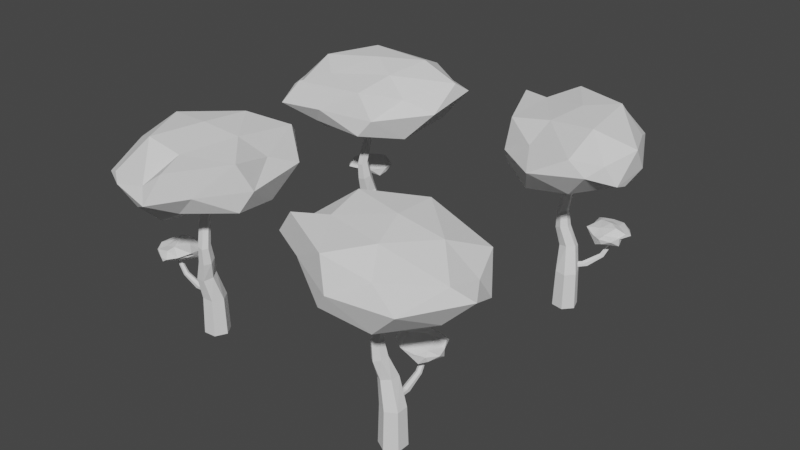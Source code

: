 # Source: Trees.blend  (saved by Blender 3.2.14; exported with 4.5.12 LTS)
import bpy
from mathutils import Matrix  # noqa: F401  (used for matrix-valued properties, if any)

bpy.ops.wm.read_factory_settings(use_empty=True)
scene = bpy.context.scene
scene.name = 'Scene'

# ---- collections
col_collection = bpy.data.collections.new('Collection'); scene.collection.children.link(col_collection)

# ---- world
world_world = bpy.data.worlds.new('World'); scene.world = world_world
world_world.use_nodes = True; world_world.node_tree.nodes.clear()
_N = world_world.node_tree.nodes; _L = world_world.node_tree.links
n0 = _N.new('ShaderNodeOutputWorld'); n0.name = 'World Output'; n0.location = (300, 300)
n1 = _N.new('ShaderNodeBackground'); n1.name = 'Background'; n1.location = (10, 300)
n1.inputs[0].default_value = (0.05088, 0.05088, 0.05088, 1.0)
_L.new(n1.outputs[0], n0.inputs[0])
n0.is_active_output = True
world_world.color = (0.05088, 0.05088, 0.05088)
world_world.use_sun_shadow = False
world_world.sun_shadow_jitter_overblur = 0.0

# ---- meshes
me_cylinder = bpy.data.meshes.new('Cylinder')
me_cylinder.from_pydata([(-0.5341, 0.4788, 0.148), (-0.539, 0.4775, 0.0), (-0.5023, 0.4466, 0.148), (-0.5036, 0.4418, 0.0), (-0.4586, 0.4581, 0.148), (-0.455, 0.4545, 0.0), (-0.4466, 0.5017, 0.148), (-0.4417, 0.503, 0.0), (-0.4784, 0.5338, 0.148), (-0.4771, 0.5387, 0.0), (-0.5221, 0.5224, 0.148), (-0.5257, 0.526, 0.0), (-0.5369, 0.5053, 0.2434), (-0.5485, 0.4713, 0.2359), (-0.4899, 0.4503, 0.2477), (-0.4783, 0.4843, 0.2552), (-0.5018, 0.5118, 0.2531), (-0.525, 0.4439, 0.238), (-0.5244, 0.4746, 0.328), (-0.5364, 0.449, 0.318), (-0.491, 0.4278, 0.3176), (-0.479, 0.4534, 0.3276), (-0.4957, 0.4768, 0.3328), (-0.5197, 0.4256, 0.3128), (-0.5244, 0.4623, 0.3903), (-0.5341, 0.4418, 0.3823), (-0.4978, 0.4248, 0.382), (-0.4881, 0.4453, 0.39), (-0.5015, 0.464, 0.3942), (-0.5207, 0.4231, 0.3782), (-0.5075, 0.4948, 0.5564), (-0.5133, 0.4772, 0.5554), (-0.4829, 0.4671, 0.5557), (-0.4771, 0.4847, 0.5566), (-0.4893, 0.4985, 0.557), (-0.501, 0.4634, 0.5551), (-0.5016, 0.493, 0.1545), (-0.51, 0.4849, 0.1604), (-0.5047, 0.4941, 0.1805), (-0.4962, 0.5023, 0.1745), (-0.4947, 0.5017, 0.1615), (-0.5115, 0.4854, 0.1735), (-0.6119, 0.596, 0.2832), (-0.6081, 0.6074, 0.2833), (-0.6042, 0.603, 0.2832), (-0.6061, 0.5973, 0.2832), (-0.6158, 0.6005, 0.2833), (-0.6139, 0.6062, 0.2833), (-0.6164, 0.609, 0.2408), (-0.6194, 0.6001, 0.2407), (-0.6042, 0.5951, 0.2406), (-0.6013, 0.604, 0.2406), (-0.6074, 0.6109, 0.2407), (-0.6132, 0.5932, 0.2406), (-0.5968, 0.5892, 0.1928), (-0.5534, 0.5454, 0.1575), (-0.5583, 0.5338, 0.162), (-0.6012, 0.5796, 0.1959), (-0.5865, 0.5771, 0.2058), (-0.5385, 0.5283, 0.1781), (-0.5333, 0.5398, 0.1732), (-0.582, 0.5866, 0.2029), (-0.5415, 0.5491, 0.1628), (-0.5871, 0.5926, 0.1964), (-0.5961, 0.5736, 0.2023), (-0.5501, 0.5245, 0.1723), (0.431, -0.5036, 0.148), (0.4266, -0.5011, 0.0), (0.431, -0.5488, 0.148), (0.4266, -0.5513, 0.0), (0.4701, -0.5714, 0.148), (0.4701, -0.5764, 0.0), (0.5093, -0.5488, 0.148), (0.5136, -0.5513, 0.0), (0.5093, -0.5036, 0.148), (0.5136, -0.5011, 0.0), (0.4701, -0.481, 0.148), (0.4701, -0.4759, 0.0), (0.4476, -0.4828, 0.2434), (0.4155, -0.4988, 0.2359), (0.4424, -0.5549, 0.2477), (0.4745, -0.5389, 0.2552), (0.4771, -0.5028, 0.2531), (0.4129, -0.5348, 0.238), (0.435, -0.5134, 0.328), (0.4084, -0.5231, 0.318), (0.4257, -0.5701, 0.3176), (0.4523, -0.5604, 0.3276), (0.4569, -0.532, 0.3328), (0.4038, -0.5515, 0.3128), (0.4262, -0.5221, 0.3903), (0.405, -0.5299, 0.3823), (0.4189, -0.5675, 0.382), (0.4401, -0.5597, 0.39), (0.4438, -0.537, 0.3942), (0.4013, -0.5526, 0.3782), (0.4612, -0.5109, 0.5564), (0.4447, -0.5193, 0.5554), (0.4592, -0.5479, 0.5557), (0.4757, -0.5395, 0.5566), (0.4767, -0.521, 0.557), (0.4437, -0.5378, 0.5551), (0.4641, -0.5163, 0.1545), (0.4524, -0.5162, 0.1604), (0.4627, -0.5133, 0.1805), (0.4744, -0.5135, 0.1745), (0.4751, -0.515, 0.1615), (0.4517, -0.5147, 0.1735), (0.4581, -0.3655, 0.2832), (0.4687, -0.3601, 0.2833), (0.4684, -0.366, 0.2832), (0.4631, -0.3687, 0.2832), (0.4584, -0.3596, 0.2833), (0.4637, -0.3569, 0.2833), (0.4639, -0.3531, 0.2408), (0.4556, -0.3573, 0.2407), (0.4629, -0.3716, 0.2406), (0.4712, -0.3673, 0.2406), (0.4717, -0.3581, 0.2407), (0.4551, -0.3666, 0.2406), (0.464, -0.381, 0.1928), (0.4641, -0.4426, 0.1575), (0.4524, -0.4475, 0.162), (0.4541, -0.3847, 0.1959), (0.4628, -0.3968, 0.2058), (0.4627, -0.4653, 0.1781), (0.4744, -0.4607, 0.1732), (0.4727, -0.3932, 0.2029), (0.4751, -0.4484, 0.1628), (0.4733, -0.3853, 0.1964), (0.4535, -0.3926, 0.2023), (0.4517, -0.4598, 0.1723), (0.4106, 0.616, 0.148), (0.409, 0.6207, 0.0), (0.3808, 0.582, 0.148), (0.3758, 0.583, 0.0), (0.3952, 0.5392, 0.148), (0.3919, 0.5354, 0.0), (0.4396, 0.5303, 0.148), (0.4412, 0.5256, 0.0), (0.4694, 0.5643, 0.148), (0.4744, 0.5633, 0.0), (0.455, 0.6071, 0.148), (0.4583, 0.6109, 0.0), (0.4369, 0.6206, 0.2434), (0.4022, 0.6298, 0.2359), (0.3853, 0.5699, 0.2477), (0.42, 0.5607, 0.2552), (0.4458, 0.5861, 0.2531), (0.3764, 0.6044, 0.238), (0.4071, 0.606, 0.328), (0.3808, 0.6162, 0.318), (0.3627, 0.5694, 0.3176), (0.3891, 0.5592, 0.3276), (0.4113, 0.5775, 0.3328), (0.3586, 0.5979, 0.3128), (0.3948, 0.6052, 0.3903), (0.3737, 0.6134, 0.3823), (0.3593, 0.576, 0.382), (0.3804, 0.5678, 0.39), (0.3982, 0.5824, 0.3942), (0.356, 0.5987, 0.3782), (0.4285, 0.5906, 0.5564), (0.4105, 0.5952, 0.5554), (0.4026, 0.5641, 0.5557), (0.4205, 0.5595, 0.5566), (0.4334, 0.5727, 0.557), (0.3976, 0.5819, 0.5551), (0.4271, 0.5845, 0.1545), (0.4184, 0.5924, 0.1604), (0.428, 0.5877, 0.1805), (0.4367, 0.5799, 0.1745), (0.4362, 0.5783, 0.1615), (0.4188, 0.5939, 0.1735), (0.5222, 0.7018, 0.2832), (0.5337, 0.6988, 0.2833), (0.5296, 0.6946, 0.2832), (0.5238, 0.6961, 0.2832), (0.5263, 0.706, 0.2833), (0.5321, 0.7045, 0.2833), (0.5347, 0.7072, 0.2408), (0.5257, 0.7095, 0.2407), (0.5218, 0.694, 0.2406), (0.5308, 0.6917, 0.2406), (0.5373, 0.6983, 0.2407), (0.5192, 0.7029, 0.2406), (0.5163, 0.6862, 0.1928), (0.4757, 0.6399, 0.1575), (0.4638, 0.644, 0.162), (0.5065, 0.69, 0.1959), (0.5051, 0.6752, 0.2058), (0.4597, 0.6238, 0.1781), (0.4715, 0.6195, 0.1732), (0.5148, 0.6713, 0.2029), (0.4802, 0.6283, 0.1628), (0.5205, 0.6769, 0.1964), (0.5009, 0.6845, 0.2023), (0.4551, 0.6352, 0.1723), (-0.4971, -0.4691, 0.148), (-0.4993, -0.4736, 2.98e-08), (-0.4519, -0.4664, 0.148), (-0.4492, -0.4706, 2.98e-08), (-0.4317, -0.426, 0.148), (-0.4266, -0.4257, 2.98e-08), (-0.4565, -0.3883, 0.148), (-0.4543, -0.3838, 2.98e-08), (-0.5017, -0.3909, 0.148), (-0.5044, -0.3867, 2.98e-08), (-0.5219, -0.4313, 0.148), (-0.5269, -0.4316, 2.98e-08), (-0.5188, -0.4537, 0.2434), (-0.501, -0.4848, 0.2359), (-0.4465, -0.4547, 0.2477), (-0.4644, -0.4235, 0.2552), (-0.5005, -0.423, 0.2531), (-0.4648, -0.4853, 0.238), (-0.4875, -0.4645, 0.328), (-0.4762, -0.4905, 0.318), (-0.4303, -0.4704, 0.3176), (-0.4416, -0.4445, 0.3276), (-0.4702, -0.4415, 0.3328), (-0.4476, -0.4934, 0.3128), (-0.4783, -0.4727, 0.3903), (-0.4693, -0.4935, 0.3823), (-0.4325, -0.4774, 0.382), (-0.4415, -0.4567, 0.39), (-0.4644, -0.4543, 0.3942), (-0.4464, -0.4958, 0.3782), (-0.4915, -0.4385, 0.5564), (-0.4822, -0.4545, 0.5554), (-0.4545, -0.4383, 0.5557), (-0.4638, -0.4224, 0.5566), (-0.4824, -0.4224, 0.557), (-0.4637, -0.4544, 0.5551), (-0.4863, -0.4353, 0.1545), (-0.4857, -0.447, 0.1604), (-0.4892, -0.4369, 0.1805), (-0.4897, -0.4252, 0.1745), (-0.4883, -0.4244, 0.1615), (-0.4872, -0.4478, 0.1735), (-0.6365, -0.4501, 0.2832), (-0.6425, -0.4398, 0.2833), (-0.6366, -0.4398, 0.2832), (-0.6336, -0.4449, 0.2832), (-0.6424, -0.4501, 0.2833), (-0.6454, -0.445, 0.2833), (-0.6492, -0.445, 0.2408), (-0.6445, -0.4531, 0.2407), (-0.6307, -0.4449, 0.2406), (-0.6354, -0.4369, 0.2406), (-0.6447, -0.437, 0.2407), (-0.6353, -0.453, 0.2406), (-0.6213, -0.4433, 0.1928), (-0.5598, -0.4396, 0.1575), (-0.5543, -0.451, 0.162), (-0.6171, -0.4529, 0.1959), (-0.6056, -0.4436, 0.2058), (-0.5372, -0.4397, 0.1781), (-0.5424, -0.4282, 0.1732), (-0.6097, -0.4339, 0.2029), (-0.5547, -0.4283, 0.1628), (-0.6176, -0.4338, 0.1964), (-0.6092, -0.4531, 0.2023), (-0.542, -0.451, 0.1723)], [], [(1, 0, 10, 11), (4, 6, 15, 14), (3, 1, 11, 9, 7, 5), (5, 4, 2, 3), (11, 10, 8, 9), (3, 2, 0, 1), (7, 6, 4, 5), (9, 8, 6, 7), (12, 13, 19, 18), (8, 10, 12, 16), (6, 8, 16, 15), (0, 2, 17, 13), (10, 0, 13, 12), (2, 4, 14, 17), (19, 23, 29, 25), (16, 12, 18, 22), (17, 14, 20, 23), (14, 15, 21, 20), (13, 17, 23, 19), (15, 16, 22, 21), (28, 24, 30, 34), (21, 22, 28, 27), (18, 19, 25, 24), (22, 18, 24, 28), (23, 20, 26, 29), (20, 21, 27, 26), (35, 32, 33, 34, 30, 31), (29, 26, 32, 35), (26, 27, 33, 32), (25, 29, 35, 31), (27, 28, 34, 33), (24, 25, 31, 30), (41, 37, 36, 40, 39, 38), (57, 64, 53, 49), (63, 54, 48, 52), (36, 37, 56, 55), (38, 39, 60, 59), (64, 58, 50, 53), (58, 61, 51, 50), (42, 45, 44, 43, 47, 46), (51, 52, 43, 44), (61, 63, 52, 51), (41, 38, 59, 65), (37, 41, 65, 56), (39, 40, 62, 60), (40, 36, 55, 62), (55, 56, 57, 54), (59, 60, 61, 58), (60, 62, 63, 61), (65, 59, 58, 64), (56, 65, 64, 57), (62, 55, 54, 63), (54, 57, 49, 48), (48, 49, 46, 47), (52, 48, 47, 43), (53, 50, 45, 42), (50, 51, 44, 45), (49, 53, 42, 46), (67, 66, 76, 77), (70, 72, 81, 80), (69, 67, 77, 75, 73, 71), (71, 70, 68, 69), (77, 76, 74, 75), (69, 68, 66, 67), (73, 72, 70, 71), (75, 74, 72, 73), (78, 79, 85, 84), (74, 76, 78, 82), (72, 74, 82, 81), (66, 68, 83, 79), (76, 66, 79, 78), (68, 70, 80, 83), (85, 89, 95, 91), (82, 78, 84, 88), (83, 80, 86, 89), (80, 81, 87, 86), (79, 83, 89, 85), (81, 82, 88, 87), (94, 90, 96, 100), (87, 88, 94, 93), (84, 85, 91, 90), (88, 84, 90, 94), (89, 86, 92, 95), (86, 87, 93, 92), (101, 98, 99, 100, 96, 97), (95, 92, 98, 101), (92, 93, 99, 98), (91, 95, 101, 97), (93, 94, 100, 99), (90, 91, 97, 96), (107, 103, 102, 106, 105, 104), (123, 130, 119, 115), (129, 120, 114, 118), (102, 103, 122, 121), (104, 105, 126, 125), (130, 124, 116, 119), (124, 127, 117, 116), (108, 111, 110, 109, 113, 112), (117, 118, 109, 110), (127, 129, 118, 117), (107, 104, 125, 131), (103, 107, 131, 122), (105, 106, 128, 126), (106, 102, 121, 128), (121, 122, 123, 120), (125, 126, 127, 124), (126, 128, 129, 127), (131, 125, 124, 130), (122, 131, 130, 123), (128, 121, 120, 129), (120, 123, 115, 114), (114, 115, 112, 113), (118, 114, 113, 109), (119, 116, 111, 108), (116, 117, 110, 111), (115, 119, 108, 112), (133, 132, 142, 143), (136, 138, 147, 146), (135, 133, 143, 141, 139, 137), (137, 136, 134, 135), (143, 142, 140, 141), (135, 134, 132, 133), (139, 138, 136, 137), (141, 140, 138, 139), (144, 145, 151, 150), (140, 142, 144, 148), (138, 140, 148, 147), (132, 134, 149, 145), (142, 132, 145, 144), (134, 136, 146, 149), (151, 155, 161, 157), (148, 144, 150, 154), (149, 146, 152, 155), (146, 147, 153, 152), (145, 149, 155, 151), (147, 148, 154, 153), (160, 156, 162, 166), (153, 154, 160, 159), (150, 151, 157, 156), (154, 150, 156, 160), (155, 152, 158, 161), (152, 153, 159, 158), (167, 164, 165, 166, 162, 163), (161, 158, 164, 167), (158, 159, 165, 164), (157, 161, 167, 163), (159, 160, 166, 165), (156, 157, 163, 162), (173, 169, 168, 172, 171, 170), (189, 196, 185, 181), (195, 186, 180, 184), (168, 169, 188, 187), (170, 171, 192, 191), (196, 190, 182, 185), (190, 193, 183, 182), (174, 177, 176, 175, 179, 178), (183, 184, 175, 176), (193, 195, 184, 183), (173, 170, 191, 197), (169, 173, 197, 188), (171, 172, 194, 192), (172, 168, 187, 194), (187, 188, 189, 186), (191, 192, 193, 190), (192, 194, 195, 193), (197, 191, 190, 196), (188, 197, 196, 189), (194, 187, 186, 195), (186, 189, 181, 180), (180, 181, 178, 179), (184, 180, 179, 175), (185, 182, 177, 174), (182, 183, 176, 177), (181, 185, 174, 178), (199, 198, 208, 209), (202, 204, 213, 212), (201, 199, 209, 207, 205, 203), (203, 202, 200, 201), (209, 208, 206, 207), (201, 200, 198, 199), (205, 204, 202, 203), (207, 206, 204, 205), (210, 211, 217, 216), (206, 208, 210, 214), (204, 206, 214, 213), (198, 200, 215, 211), (208, 198, 211, 210), (200, 202, 212, 215), (217, 221, 227, 223), (214, 210, 216, 220), (215, 212, 218, 221), (212, 213, 219, 218), (211, 215, 221, 217), (213, 214, 220, 219), (226, 222, 228, 232), (219, 220, 226, 225), (216, 217, 223, 222), (220, 216, 222, 226), (221, 218, 224, 227), (218, 219, 225, 224), (233, 230, 231, 232, 228, 229), (227, 224, 230, 233), (224, 225, 231, 230), (223, 227, 233, 229), (225, 226, 232, 231), (222, 223, 229, 228), (239, 235, 234, 238, 237, 236), (255, 262, 251, 247), (261, 252, 246, 250), (234, 235, 254, 253), (236, 237, 258, 257), (262, 256, 248, 251), (256, 259, 249, 248), (240, 243, 242, 241, 245, 244), (249, 250, 241, 242), (259, 261, 250, 249), (239, 236, 257, 263), (235, 239, 263, 254), (237, 238, 260, 258), (238, 234, 253, 260), (253, 254, 255, 252), (257, 258, 259, 256), (258, 260, 261, 259), (263, 257, 256, 262), (254, 263, 262, 255), (260, 253, 252, 261), (252, 255, 247, 246), (246, 247, 244, 245), (250, 246, 245, 241), (251, 248, 243, 240), (248, 249, 242, 243), (247, 251, 240, 244)])
_uv = me_cylinder.uv_layers.new(name='UVMap')
_uv.uv.foreach_set('vector', [1.0, 0.5, 1.0, 1.0, 0.8333, 1.0, 0.8333, 0.5, 0.1667, 1.0, 0.3333, 1.0, 0.3333, 1.0, 0.1667, 1.0, 0.5422, 0.13, 0.5422, 0.37, 0.75, 0.49, 0.9578, 0.37, 0.9578, 0.13, 0.75, 0.01, 0.8333, 0.5, 0.8333, 1.0, 0.6667, 1.0, 0.6667, 0.5, 0.6667, 0.5, 0.6667, 1.0, 0.5, 1.0, 0.5, 0.5, 0.5, 0.5, 0.5, 1.0, 0.3333, 1.0, 0.3333, 0.5, 0.3333, 0.5, 0.3333, 1.0, 0.1667, 1.0, 0.1667, 0.5, 0.1667, 0.5, 0.1667, 1.0, -8.941e-08, 1.0, -8.941e-08, 0.5, 0.8333, 1.0, 1.0, 1.0, 1.0, 1.0, 0.8333, 1.0, 0.5, 1.0, 0.6667, 1.0, 0.6667, 1.0, 0.5, 1.0, -8.941e-08, 1.0, 0.1667, 1.0, 0.1667, 1.0, -8.941e-08, 1.0, 0.3333, 1.0, 0.5, 1.0, 0.5, 1.0, 0.3333, 1.0, 0.8333, 1.0, 1.0, 1.0, 1.0, 1.0, 0.8333, 1.0, 0.6667, 1.0, 0.8333, 1.0, 0.8333, 1.0, 0.6667, 1.0, 0.3333, 1.0, 0.5, 1.0, 0.5, 1.0, 0.3333, 1.0, 0.5, 1.0, 0.6667, 1.0, 0.6667, 1.0, 0.5, 1.0, 0.6667, 1.0, 0.8333, 1.0, 0.8333, 1.0, 0.6667, 1.0, 0.1667, 1.0, 0.3333, 1.0, 0.3333, 1.0, 0.1667, 1.0, 0.3333, 1.0, 0.5, 1.0, 0.5, 1.0, 0.3333, 1.0, -8.941e-08, 1.0, 0.1667, 1.0, 0.1667, 1.0, -8.941e-08, 1.0, 0.5, 1.0, 0.6667, 1.0, 0.6667, 1.0, 0.5, 1.0, -8.941e-08, 1.0, 0.1667, 1.0, 0.1667, 1.0, -8.941e-08, 1.0, 0.8333, 1.0, 1.0, 1.0, 1.0, 1.0, 0.8333, 1.0, 0.5, 1.0, 0.6667, 1.0, 0.6667, 1.0, 0.5, 1.0, 0.6667, 1.0, 0.8333, 1.0, 0.8333, 1.0, 0.6667, 1.0, 0.1667, 1.0, 0.3333, 1.0, 0.3333, 1.0, 0.1667, 1.0, 0.04215, 0.13, 0.25, 0.01, 0.4578, 0.13, 0.4578, 0.37, 0.25, 0.49, 0.04215, 0.37, 0.6667, 1.0, 0.8333, 1.0, 0.8333, 1.0, 0.6667, 1.0, 0.1667, 1.0, 0.3333, 1.0, 0.3333, 1.0, 0.1667, 1.0, 0.3333, 1.0, 0.5, 1.0, 0.5, 1.0, 0.3333, 1.0, -8.941e-08, 1.0, 0.1667, 1.0, 0.1667, 1.0, -8.941e-08, 1.0, 0.8333, 1.0, 1.0, 1.0, 1.0, 1.0, 0.8333, 1.0, 0.04215, 0.13, 0.04215, 0.37, 0.25, 0.49, 0.4578, 0.37, 0.4578, 0.13, 0.25, 0.01, 0.04215, 0.37, 0.04215, 0.13, 0.04215, 0.13, 0.04215, 0.37, 0.4578, 0.37, 0.25, 0.49, 0.25, 0.49, 0.4578, 0.37, 0.25, 0.49, 0.04215, 0.37, 0.04215, 0.37, 0.25, 0.49, 0.25, 0.01, 0.4578, 0.13, 0.4578, 0.13, 0.25, 0.01, 0.04215, 0.13, 0.25, 0.01, 0.25, 0.01, 0.04215, 0.13, 0.25, 0.01, 0.4578, 0.13, 0.4578, 0.13, 0.25, 0.01, 0.04215, 0.13, 0.25, 0.01, 0.4578, 0.13, 0.4578, 0.37, 0.25, 0.49, 0.04215, 0.37, 0.4578, 0.13, 0.4578, 0.37, 0.4578, 0.37, 0.4578, 0.13, 0.4578, 0.13, 0.4578, 0.37, 0.4578, 0.37, 0.4578, 0.13, 0.04215, 0.13, 0.25, 0.01, 0.25, 0.01, 0.04215, 0.13, 0.04215, 0.37, 0.04215, 0.13, 0.04215, 0.13, 0.04215, 0.37, 0.4578, 0.13, 0.4578, 0.37, 0.4578, 0.37, 0.4578, 0.13, 0.4578, 0.37, 0.25, 0.49, 0.25, 0.49, 0.4578, 0.37, 0.25, 0.49, 0.04215, 0.37, 0.04215, 0.37, 0.25, 0.49, 0.25, 0.01, 0.4578, 0.13, 0.4578, 0.13, 0.25, 0.01, 0.4578, 0.13, 0.4578, 0.37, 0.4578, 0.37, 0.4578, 0.13, 0.04215, 0.13, 0.25, 0.01, 0.25, 0.01, 0.04215, 0.13, 0.04215, 0.37, 0.04215, 0.13, 0.04215, 0.13, 0.04215, 0.37, 0.4578, 0.37, 0.25, 0.49, 0.25, 0.49, 0.4578, 0.37, 0.25, 0.49, 0.04215, 0.37, 0.04215, 0.37, 0.25, 0.49, 0.25, 0.49, 0.04215, 0.37, 0.04215, 0.37, 0.25, 0.49, 0.4578, 0.37, 0.25, 0.49, 0.25, 0.49, 0.4578, 0.37, 0.04215, 0.13, 0.25, 0.01, 0.25, 0.01, 0.04215, 0.13, 0.25, 0.01, 0.4578, 0.13, 0.4578, 0.13, 0.25, 0.01, 0.04215, 0.37, 0.04215, 0.13, 0.04215, 0.13, 0.04215, 0.37, 1.0, 0.5, 1.0, 1.0, 0.8333, 1.0, 0.8333, 0.5, 0.1667, 1.0, 0.3333, 1.0, 0.3333, 1.0, 0.1667, 1.0, 0.5422, 0.13, 0.5422, 0.37, 0.75, 0.49, 0.9578, 0.37, 0.9578, 0.13, 0.75, 0.01, 0.8333, 0.5, 0.8333, 1.0, 0.6667, 1.0, 0.6667, 0.5, 0.6667, 0.5, 0.6667, 1.0, 0.5, 1.0, 0.5, 0.5, 0.5, 0.5, 0.5, 1.0, 0.3333, 1.0, 0.3333, 0.5, 0.3333, 0.5, 0.3333, 1.0, 0.1667, 1.0, 0.1667, 0.5, 0.1667, 0.5, 0.1667, 1.0, -8.941e-08, 1.0, -8.941e-08, 0.5, 0.8333, 1.0, 1.0, 1.0, 1.0, 1.0, 0.8333, 1.0, 0.5, 1.0, 0.6667, 1.0, 0.6667, 1.0, 0.5, 1.0, -8.941e-08, 1.0, 0.1667, 1.0, 0.1667, 1.0, -8.941e-08, 1.0, 0.3333, 1.0, 0.5, 1.0, 0.5, 1.0, 0.3333, 1.0, 0.8333, 1.0, 1.0, 1.0, 1.0, 1.0, 0.8333, 1.0, 0.6667, 1.0, 0.8333, 1.0, 0.8333, 1.0, 0.6667, 1.0, 0.3333, 1.0, 0.5, 1.0, 0.5, 1.0, 0.3333, 1.0, 0.5, 1.0, 0.6667, 1.0, 0.6667, 1.0, 0.5, 1.0, 0.6667, 1.0, 0.8333, 1.0, 0.8333, 1.0, 0.6667, 1.0, 0.1667, 1.0, 0.3333, 1.0, 0.3333, 1.0, 0.1667, 1.0, 0.3333, 1.0, 0.5, 1.0, 0.5, 1.0, 0.3333, 1.0, -8.941e-08, 1.0, 0.1667, 1.0, 0.1667, 1.0, -8.941e-08, 1.0, 0.5, 1.0, 0.6667, 1.0, 0.6667, 1.0, 0.5, 1.0, -8.941e-08, 1.0, 0.1667, 1.0, 0.1667, 1.0, -8.941e-08, 1.0, 0.8333, 1.0, 1.0, 1.0, 1.0, 1.0, 0.8333, 1.0, 0.5, 1.0, 0.6667, 1.0, 0.6667, 1.0, 0.5, 1.0, 0.6667, 1.0, 0.8333, 1.0, 0.8333, 1.0, 0.6667, 1.0, 0.1667, 1.0, 0.3333, 1.0, 0.3333, 1.0, 0.1667, 1.0, 0.04215, 0.13, 0.25, 0.01, 0.4578, 0.13, 0.4578, 0.37, 0.25, 0.49, 0.04215, 0.37, 0.6667, 1.0, 0.8333, 1.0, 0.8333, 1.0, 0.6667, 1.0, 0.1667, 1.0, 0.3333, 1.0, 0.3333, 1.0, 0.1667, 1.0, 0.3333, 1.0, 0.5, 1.0, 0.5, 1.0, 0.3333, 1.0, -8.941e-08, 1.0, 0.1667, 1.0, 0.1667, 1.0, -8.941e-08, 1.0, 0.8333, 1.0, 1.0, 1.0, 1.0, 1.0, 0.8333, 1.0, 0.04215, 0.13, 0.04215, 0.37, 0.25, 0.49, 0.4578, 0.37, 0.4578, 0.13, 0.25, 0.01, 0.04215, 0.37, 0.04215, 0.13, 0.04215, 0.13, 0.04215, 0.37, 0.4578, 0.37, 0.25, 0.49, 0.25, 0.49, 0.4578, 0.37, 0.25, 0.49, 0.04215, 0.37, 0.04215, 0.37, 0.25, 0.49, 0.25, 0.01, 0.4578, 0.13, 0.4578, 0.13, 0.25, 0.01, 0.04215, 0.13, 0.25, 0.01, 0.25, 0.01, 0.04215, 0.13, 0.25, 0.01, 0.4578, 0.13, 0.4578, 0.13, 0.25, 0.01, 0.04215, 0.13, 0.25, 0.01, 0.4578, 0.13, 0.4578, 0.37, 0.25, 0.49, 0.04215, 0.37, 0.4578, 0.13, 0.4578, 0.37, 0.4578, 0.37, 0.4578, 0.13, 0.4578, 0.13, 0.4578, 0.37, 0.4578, 0.37, 0.4578, 0.13, 0.04215, 0.13, 0.25, 0.01, 0.25, 0.01, 0.04215, 0.13, 0.04215, 0.37, 0.04215, 0.13, 0.04215, 0.13, 0.04215, 0.37, 0.4578, 0.13, 0.4578, 0.37, 0.4578, 0.37, 0.4578, 0.13, 0.4578, 0.37, 0.25, 0.49, 0.25, 0.49, 0.4578, 0.37, 0.25, 0.49, 0.04215, 0.37, 0.04215, 0.37, 0.25, 0.49, 0.25, 0.01, 0.4578, 0.13, 0.4578, 0.13, 0.25, 0.01, 0.4578, 0.13, 0.4578, 0.37, 0.4578, 0.37, 0.4578, 0.13, 0.04215, 0.13, 0.25, 0.01, 0.25, 0.01, 0.04215, 0.13, 0.04215, 0.37, 0.04215, 0.13, 0.04215, 0.13, 0.04215, 0.37, 0.4578, 0.37, 0.25, 0.49, 0.25, 0.49, 0.4578, 0.37, 0.25, 0.49, 0.04215, 0.37, 0.04215, 0.37, 0.25, 0.49, 0.25, 0.49, 0.04215, 0.37, 0.04215, 0.37, 0.25, 0.49, 0.4578, 0.37, 0.25, 0.49, 0.25, 0.49, 0.4578, 0.37, 0.04215, 0.13, 0.25, 0.01, 0.25, 0.01, 0.04215, 0.13, 0.25, 0.01, 0.4578, 0.13, 0.4578, 0.13, 0.25, 0.01, 0.04215, 0.37, 0.04215, 0.13, 0.04215, 0.13, 0.04215, 0.37, 1.0, 0.5, 1.0, 1.0, 0.8333, 1.0, 0.8333, 0.5, 0.1667, 1.0, 0.3333, 1.0, 0.3333, 1.0, 0.1667, 1.0, 0.5422, 0.13, 0.5422, 0.37, 0.75, 0.49, 0.9578, 0.37, 0.9578, 0.13, 0.75, 0.01, 0.8333, 0.5, 0.8333, 1.0, 0.6667, 1.0, 0.6667, 0.5, 0.6667, 0.5, 0.6667, 1.0, 0.5, 1.0, 0.5, 0.5, 0.5, 0.5, 0.5, 1.0, 0.3333, 1.0, 0.3333, 0.5, 0.3333, 0.5, 0.3333, 1.0, 0.1667, 1.0, 0.1667, 0.5, 0.1667, 0.5, 0.1667, 1.0, -8.941e-08, 1.0, -8.941e-08, 0.5, 0.8333, 1.0, 1.0, 1.0, 1.0, 1.0, 0.8333, 1.0, 0.5, 1.0, 0.6667, 1.0, 0.6667, 1.0, 0.5, 1.0, -8.941e-08, 1.0, 0.1667, 1.0, 0.1667, 1.0, -8.941e-08, 1.0, 0.3333, 1.0, 0.5, 1.0, 0.5, 1.0, 0.3333, 1.0, 0.8333, 1.0, 1.0, 1.0, 1.0, 1.0, 0.8333, 1.0, 0.6667, 1.0, 0.8333, 1.0, 0.8333, 1.0, 0.6667, 1.0, 0.3333, 1.0, 0.5, 1.0, 0.5, 1.0, 0.3333, 1.0, 0.5, 1.0, 0.6667, 1.0, 0.6667, 1.0, 0.5, 1.0, 0.6667, 1.0, 0.8333, 1.0, 0.8333, 1.0, 0.6667, 1.0, 0.1667, 1.0, 0.3333, 1.0, 0.3333, 1.0, 0.1667, 1.0, 0.3333, 1.0, 0.5, 1.0, 0.5, 1.0, 0.3333, 1.0, -8.941e-08, 1.0, 0.1667, 1.0, 0.1667, 1.0, -8.941e-08, 1.0, 0.5, 1.0, 0.6667, 1.0, 0.6667, 1.0, 0.5, 1.0, -8.941e-08, 1.0, 0.1667, 1.0, 0.1667, 1.0, -8.941e-08, 1.0, 0.8333, 1.0, 1.0, 1.0, 1.0, 1.0, 0.8333, 1.0, 0.5, 1.0, 0.6667, 1.0, 0.6667, 1.0, 0.5, 1.0, 0.6667, 1.0, 0.8333, 1.0, 0.8333, 1.0, 0.6667, 1.0, 0.1667, 1.0, 0.3333, 1.0, 0.3333, 1.0, 0.1667, 1.0, 0.04215, 0.13, 0.25, 0.01, 0.4578, 0.13, 0.4578, 0.37, 0.25, 0.49, 0.04215, 0.37, 0.6667, 1.0, 0.8333, 1.0, 0.8333, 1.0, 0.6667, 1.0, 0.1667, 1.0, 0.3333, 1.0, 0.3333, 1.0, 0.1667, 1.0, 0.3333, 1.0, 0.5, 1.0, 0.5, 1.0, 0.3333, 1.0, -8.941e-08, 1.0, 0.1667, 1.0, 0.1667, 1.0, -8.941e-08, 1.0, 0.8333, 1.0, 1.0, 1.0, 1.0, 1.0, 0.8333, 1.0, 0.04215, 0.13, 0.04215, 0.37, 0.25, 0.49, 0.4578, 0.37, 0.4578, 0.13, 0.25, 0.01, 0.04215, 0.37, 0.04215, 0.13, 0.04215, 0.13, 0.04215, 0.37, 0.4578, 0.37, 0.25, 0.49, 0.25, 0.49, 0.4578, 0.37, 0.25, 0.49, 0.04215, 0.37, 0.04215, 0.37, 0.25, 0.49, 0.25, 0.01, 0.4578, 0.13, 0.4578, 0.13, 0.25, 0.01, 0.04215, 0.13, 0.25, 0.01, 0.25, 0.01, 0.04215, 0.13, 0.25, 0.01, 0.4578, 0.13, 0.4578, 0.13, 0.25, 0.01, 0.04215, 0.13, 0.25, 0.01, 0.4578, 0.13, 0.4578, 0.37, 0.25, 0.49, 0.04215, 0.37, 0.4578, 0.13, 0.4578, 0.37, 0.4578, 0.37, 0.4578, 0.13, 0.4578, 0.13, 0.4578, 0.37, 0.4578, 0.37, 0.4578, 0.13, 0.04215, 0.13, 0.25, 0.01, 0.25, 0.01, 0.04215, 0.13, 0.04215, 0.37, 0.04215, 0.13, 0.04215, 0.13, 0.04215, 0.37, 0.4578, 0.13, 0.4578, 0.37, 0.4578, 0.37, 0.4578, 0.13, 0.4578, 0.37, 0.25, 0.49, 0.25, 0.49, 0.4578, 0.37, 0.25, 0.49, 0.04215, 0.37, 0.04215, 0.37, 0.25, 0.49, 0.25, 0.01, 0.4578, 0.13, 0.4578, 0.13, 0.25, 0.01, 0.4578, 0.13, 0.4578, 0.37, 0.4578, 0.37, 0.4578, 0.13, 0.04215, 0.13, 0.25, 0.01, 0.25, 0.01, 0.04215, 0.13, 0.04215, 0.37, 0.04215, 0.13, 0.04215, 0.13, 0.04215, 0.37, 0.4578, 0.37, 0.25, 0.49, 0.25, 0.49, 0.4578, 0.37, 0.25, 0.49, 0.04215, 0.37, 0.04215, 0.37, 0.25, 0.49, 0.25, 0.49, 0.04215, 0.37, 0.04215, 0.37, 0.25, 0.49, 0.4578, 0.37, 0.25, 0.49, 0.25, 0.49, 0.4578, 0.37, 0.04215, 0.13, 0.25, 0.01, 0.25, 0.01, 0.04215, 0.13, 0.25, 0.01, 0.4578, 0.13, 0.4578, 0.13, 0.25, 0.01, 0.04215, 0.37, 0.04215, 0.13, 0.04215, 0.13, 0.04215, 0.37, 1.0, 0.5, 1.0, 1.0, 0.8333, 1.0, 0.8333, 0.5, 0.1667, 1.0, 0.3333, 1.0, 0.3333, 1.0, 0.1667, 1.0, 0.5422, 0.13, 0.5422, 0.37, 0.75, 0.49, 0.9578, 0.37, 0.9578, 0.13, 0.75, 0.01, 0.8333, 0.5, 0.8333, 1.0, 0.6667, 1.0, 0.6667, 0.5, 0.6667, 0.5, 0.6667, 1.0, 0.5, 1.0, 0.5, 0.5, 0.5, 0.5, 0.5, 1.0, 0.3333, 1.0, 0.3333, 0.5, 0.3333, 0.5, 0.3333, 1.0, 0.1667, 1.0, 0.1667, 0.5, 0.1667, 0.5, 0.1667, 1.0, -8.941e-08, 1.0, -8.941e-08, 0.5, 0.8333, 1.0, 1.0, 1.0, 1.0, 1.0, 0.8333, 1.0, 0.5, 1.0, 0.6667, 1.0, 0.6667, 1.0, 0.5, 1.0, -8.941e-08, 1.0, 0.1667, 1.0, 0.1667, 1.0, -8.941e-08, 1.0, 0.3333, 1.0, 0.5, 1.0, 0.5, 1.0, 0.3333, 1.0, 0.8333, 1.0, 1.0, 1.0, 1.0, 1.0, 0.8333, 1.0, 0.6667, 1.0, 0.8333, 1.0, 0.8333, 1.0, 0.6667, 1.0, 0.3333, 1.0, 0.5, 1.0, 0.5, 1.0, 0.3333, 1.0, 0.5, 1.0, 0.6667, 1.0, 0.6667, 1.0, 0.5, 1.0, 0.6667, 1.0, 0.8333, 1.0, 0.8333, 1.0, 0.6667, 1.0, 0.1667, 1.0, 0.3333, 1.0, 0.3333, 1.0, 0.1667, 1.0, 0.3333, 1.0, 0.5, 1.0, 0.5, 1.0, 0.3333, 1.0, -8.941e-08, 1.0, 0.1667, 1.0, 0.1667, 1.0, -8.941e-08, 1.0, 0.5, 1.0, 0.6667, 1.0, 0.6667, 1.0, 0.5, 1.0, -8.941e-08, 1.0, 0.1667, 1.0, 0.1667, 1.0, -8.941e-08, 1.0, 0.8333, 1.0, 1.0, 1.0, 1.0, 1.0, 0.8333, 1.0, 0.5, 1.0, 0.6667, 1.0, 0.6667, 1.0, 0.5, 1.0, 0.6667, 1.0, 0.8333, 1.0, 0.8333, 1.0, 0.6667, 1.0, 0.1667, 1.0, 0.3333, 1.0, 0.3333, 1.0, 0.1667, 1.0, 0.04215, 0.13, 0.25, 0.01, 0.4578, 0.13, 0.4578, 0.37, 0.25, 0.49, 0.04215, 0.37, 0.6667, 1.0, 0.8333, 1.0, 0.8333, 1.0, 0.6667, 1.0, 0.1667, 1.0, 0.3333, 1.0, 0.3333, 1.0, 0.1667, 1.0, 0.3333, 1.0, 0.5, 1.0, 0.5, 1.0, 0.3333, 1.0, -8.941e-08, 1.0, 0.1667, 1.0, 0.1667, 1.0, -8.941e-08, 1.0, 0.8333, 1.0, 1.0, 1.0, 1.0, 1.0, 0.8333, 1.0, 0.04215, 0.13, 0.04215, 0.37, 0.25, 0.49, 0.4578, 0.37, 0.4578, 0.13, 0.25, 0.01, 0.04215, 0.37, 0.04215, 0.13, 0.04215, 0.13, 0.04215, 0.37, 0.4578, 0.37, 0.25, 0.49, 0.25, 0.49, 0.4578, 0.37, 0.25, 0.49, 0.04215, 0.37, 0.04215, 0.37, 0.25, 0.49, 0.25, 0.01, 0.4578, 0.13, 0.4578, 0.13, 0.25, 0.01, 0.04215, 0.13, 0.25, 0.01, 0.25, 0.01, 0.04215, 0.13, 0.25, 0.01, 0.4578, 0.13, 0.4578, 0.13, 0.25, 0.01, 0.04215, 0.13, 0.25, 0.01, 0.4578, 0.13, 0.4578, 0.37, 0.25, 0.49, 0.04215, 0.37, 0.4578, 0.13, 0.4578, 0.37, 0.4578, 0.37, 0.4578, 0.13, 0.4578, 0.13, 0.4578, 0.37, 0.4578, 0.37, 0.4578, 0.13, 0.04215, 0.13, 0.25, 0.01, 0.25, 0.01, 0.04215, 0.13, 0.04215, 0.37, 0.04215, 0.13, 0.04215, 0.13, 0.04215, 0.37, 0.4578, 0.13, 0.4578, 0.37, 0.4578, 0.37, 0.4578, 0.13, 0.4578, 0.37, 0.25, 0.49, 0.25, 0.49, 0.4578, 0.37, 0.25, 0.49, 0.04215, 0.37, 0.04215, 0.37, 0.25, 0.49, 0.25, 0.01, 0.4578, 0.13, 0.4578, 0.13, 0.25, 0.01, 0.4578, 0.13, 0.4578, 0.37, 0.4578, 0.37, 0.4578, 0.13, 0.04215, 0.13, 0.25, 0.01, 0.25, 0.01, 0.04215, 0.13, 0.04215, 0.37, 0.04215, 0.13, 0.04215, 0.13, 0.04215, 0.37, 0.4578, 0.37, 0.25, 0.49, 0.25, 0.49, 0.4578, 0.37, 0.25, 0.49, 0.04215, 0.37, 0.04215, 0.37, 0.25, 0.49, 0.25, 0.49, 0.04215, 0.37, 0.04215, 0.37, 0.25, 0.49, 0.4578, 0.37, 0.25, 0.49, 0.25, 0.49, 0.4578, 0.37, 0.04215, 0.13, 0.25, 0.01, 0.25, 0.01, 0.04215, 0.13, 0.25, 0.01, 0.4578, 0.13, 0.4578, 0.13, 0.25, 0.01, 0.04215, 0.37, 0.04215, 0.13, 0.04215, 0.13, 0.04215, 0.37])
me_cylinder.update()
me_icosphere = bpy.data.meshes.new('Icosphere')
me_icosphere.from_pydata([(-0.4874, 0.4909, 0.5137), (-0.2206, 0.6064, 0.6078), (-0.378, 0.267, 0.5906), (-0.708, 0.2561, 0.6451), (-0.7239, 0.57, 0.5986), (-0.3453, 0.7582, 0.632), (-0.2691, 0.4165, 0.7273), (-0.6182, 0.199, 0.7839), (-0.7813, 0.3979, 0.7167), (-0.5692, 0.7082, 0.7357), (-0.2561, 0.7163, 0.7275), (-0.4766, 0.5102, 0.8338), (-0.4284, 0.3846, 0.5667), (-0.3165, 0.5496, 0.5557), (-0.2611, 0.4146, 0.5631), (-0.2951, 0.6966, 0.6234), (-0.465, 0.6354, 0.5539), (-0.6415, 0.362, 0.5359), (-0.576, 0.2475, 0.614), (-0.6189, 0.5142, 0.5493), (-0.7427, 0.4182, 0.6309), (-0.5528, 0.6914, 0.553), (-0.1579, 0.6931, 0.7119), (-0.2828, 0.7571, 0.6513), (-0.3239, 0.2852, 0.6596), (-0.1573, 0.4701, 0.675), (-0.683, 0.1616, 0.6897), (-0.5297, 0.2124, 0.6807), (-0.8047, 0.4716, 0.6876), (-0.7728, 0.3255, 0.7011), (-0.4516, 0.7712, 0.6656), (-0.6901, 0.6687, 0.6929), (-0.1706, 0.6211, 0.759), (-0.3796, 0.2775, 0.767), (-0.6837, 0.242, 0.7265), (-0.698, 0.5801, 0.7637), (-0.3844, 0.7745, 0.7585), (-0.3642, 0.4435, 0.7978), (-0.3306, 0.6278, 0.819), (-0.5615, 0.3187, 0.7964), (-0.6583, 0.4081, 0.8314), (-0.5732, 0.6184, 0.8343), (-0.6254, 0.5566, 0.3291), (-0.6744, 0.6287, 0.3159), (-0.6619, 0.6593, 0.2996), (-0.6908, 0.605, 0.2992), (-0.5787, 0.6399, 0.3345), (-0.6523, 0.5906, 0.319), (-0.6247, 0.628, 0.3247), (-0.6494, 0.5371, 0.3246), (-0.5872, 0.6766, 0.3163), (-0.568, 0.5801, 0.3233), (-0.6119, 0.6884, 0.3037), (-0.5384, 0.611, 0.3127), (-0.5655, 0.5239, 0.3138), (-0.6123, 0.5263, 0.3041), (-0.6752, 0.5415, 0.2979), (-0.5181, 0.5992, 0.3012), (-0.656, 0.5177, 0.2984), (-0.5597, 0.6655, 0.2742), (-0.556, 0.666, 0.305), (-0.5512, 0.5481, 0.2951), (-0.5962, 0.6452, 0.2706), (-0.6124, 0.6667, 0.2852), (-0.5259, 0.6465, 0.2982), (-0.5528, 0.6117, 0.2707), (-0.6657, 0.6131, 0.2661), (-0.6862, 0.5885, 0.2922), (-0.5897, 0.5638, 0.2683), (-0.6499, 0.5842, 0.2822), (-0.6285, 0.5444, 0.2793), (-0.5352, 0.5791, 0.2671), (-0.6039, 0.6086, 0.3382), (-0.5656, 0.6605, 0.3051), (-0.6366, 0.664, 0.3133), (-0.686, 0.5812, 0.312), (-0.6135, 0.523, 0.2993), (-0.5362, 0.5688, 0.3013), (-0.5894, 0.6614, 0.2894), (-0.6805, 0.6317, 0.2823), (-0.6696, 0.5333, 0.2846), (-0.5792, 0.539, 0.2901), (-0.5239, 0.6094, 0.2812), (-0.6063, 0.5958, 0.2819), (0.4672, -0.5278, 0.5137), (0.7381, -0.6332, 0.6078), (0.3876, -0.764, 0.5906), (0.1452, -0.5397, 0.6451), (0.3546, -0.3053, 0.5986), (0.7562, -0.4376, 0.632), (0.5702, -0.7341, 0.7273), (0.169, -0.6435, 0.7839), (0.1928, -0.3873, 0.7167), (0.5617, -0.3157, 0.7357), (0.7901, -0.53, 0.7275), (0.4885, -0.5216, 0.8338), (0.4344, -0.6449, 0.5667), (0.63, -0.6061, 0.5557), (0.5745, -0.7411, 0.5631), (0.7486, -0.5167, 0.6234), (0.5847, -0.4408, 0.5539), (0.2669, -0.5112, 0.5359), (0.2331, -0.6386, 0.614), (0.39, -0.4188, 0.5493), (0.2345, -0.4, 0.6309), (0.5616, -0.3393, 0.553), (0.8436, -0.6156, 0.7119), (0.7998, -0.4823, 0.6513), (0.4389, -0.789, 0.6596), (0.6873, -0.7746, 0.675), (0.0966, -0.6245, 0.6897), (0.2413, -0.6961, 0.6807), (0.2279, -0.3185, 0.6876), (0.1479, -0.4448, 0.7011), (0.6897, -0.3535, 0.6656), (0.448, -0.2588, 0.6929), (0.784, -0.6578, 0.759), (0.3938, -0.7553, 0.767), (0.1526, -0.5669, 0.7265), (0.3801, -0.3163, 0.7637), (0.7398, -0.3984, 0.7585), (0.5215, -0.6481, 0.7978), (0.6749, -0.5406, 0.819), (0.2934, -0.5981, 0.7964), (0.2874, -0.4665, 0.8314), (0.4958, -0.3768, 0.8343), (0.4152, -0.384, 0.3291), (0.431, -0.2983, 0.3159), (0.4614, -0.2853, 0.2996), (0.4027, -0.3037, 0.2992), (0.507, -0.3577, 0.3345), (0.42, -0.341, 0.319), (0.4659, -0.3338, 0.3247), (0.3844, -0.3811, 0.3246), (0.5267, -0.3255, 0.3163), (0.4726, -0.4077, 0.3233), (0.5174, -0.2998, 0.3037), (0.5153, -0.4065, 0.3127), (0.4348, -0.4494, 0.3138), (0.4032, -0.4148, 0.3041), (0.3691, -0.3598, 0.2979), (0.5214, -0.4292, 0.3012), (0.3661, -0.3902, 0.2984), (0.5385, -0.3527, 0.2742), (0.5415, -0.355, 0.305), (0.462, -0.4423, 0.2951), (0.4983, -0.3415, 0.2706), (0.5019, -0.3149, 0.2852), (0.5491, -0.39, 0.2982), (0.5056, -0.3959, 0.2707), (0.4263, -0.3156, 0.2661), (0.3944, -0.3187, 0.2922), (0.4457, -0.404, 0.2683), (0.4172, -0.3472, 0.2822), (0.4044, -0.3905, 0.2793), (0.4952, -0.4315, 0.2671), (0.4671, -0.3622, 0.3382), (0.5308, -0.3522, 0.3051), (0.4827, -0.2998, 0.3133), (0.3894, -0.3239, 0.312), (0.4, -0.4163, 0.2993), (0.4872, -0.438, 0.3013), (0.5145, -0.3348, 0.2894), (0.4289, -0.2919, 0.2823), (0.3674, -0.3695, 0.2846), (0.4357, -0.4291, 0.2901), (0.5245, -0.4178, 0.2812), (0.4564, -0.3696, 0.2819), (0.4219, 0.5739, 0.5137), (0.5557, 0.3158, 0.6078), (0.2061, 0.4491, 0.5906), (0.1722, 0.7775, 0.6451), (0.4842, 0.8153, 0.5986), (0.6984, 0.4508, 0.632), (0.3629, 0.3509, 0.7273), (0.1215, 0.6839, 0.7839), (0.3085, 0.8606, 0.7167), (0.6328, 0.6707, 0.7357), (0.6629, 0.359, 0.7275), (0.4419, 0.5645, 0.8338), (0.3199, 0.5076, 0.5667), (0.4923, 0.4076, 0.5557), (0.3616, 0.3428, 0.5631), (0.6405, 0.3964, 0.6234), (0.5675, 0.5616, 0.5539), (0.2824, 0.7186, 0.5359), (0.1728, 0.6452, 0.614), (0.4359, 0.7067, 0.5493), (0.3315, 0.8235, 0.6309), (0.6172, 0.6531, 0.553), (0.6465, 0.2593, 0.7119), (0.7017, 0.3884, 0.6513), (0.228, 0.3964, 0.6596), (0.4242, 0.2432, 0.675), (0.07967, 0.746, 0.6897), (0.141, 0.5966, 0.6807), (0.3804, 0.8891, 0.6876), (0.2369, 0.847, 0.7011), (0.704, 0.5578, 0.6656), (0.585, 0.7886, 0.6929), (0.5739, 0.267, 0.759), (0.2165, 0.4515, 0.767), (0.1598, 0.7523, 0.7265), (0.496, 0.7902, 0.7637), (0.712, 0.491, 0.7585), (0.3831, 0.4477, 0.7978), (0.5693, 0.427, 0.819), (0.2449, 0.6358, 0.7964), (0.3273, 0.7386, 0.8314), (0.543, 0.6683, 0.8343), (0.4777, 0.7162, 0.3291), (0.5462, 0.7701, 0.3159), (0.5776, 0.7598, 0.2996), (0.5214, 0.7848, 0.2992), (0.564, 0.6754, 0.3345), (0.5097, 0.7454, 0.319), (0.549, 0.7204, 0.3247), (0.4566, 0.7387, 0.3246), (0.6001, 0.6865, 0.3163), (0.5052, 0.6605, 0.3233), (0.6101, 0.7119, 0.3037), (0.5381, 0.6332, 0.3127), (0.4493, 0.6541, 0.3138), (0.4484, 0.701, 0.3041), (0.4591, 0.7648, 0.2979), (0.5277, 0.6121, 0.3012), (0.4368, 0.744, 0.2984), (0.5909, 0.6583, 0.2742), (0.5917, 0.6545, 0.305), (0.4744, 0.6415, 0.2951), (0.5682, 0.6933, 0.2706), (0.5884, 0.7109, 0.2852), (0.5743, 0.6232, 0.2982), (0.5378, 0.6476, 0.2707), (0.5312, 0.7602, 0.2661), (0.5052, 0.779, 0.2922), (0.4874, 0.6811, 0.2683), (0.5035, 0.7425, 0.2822), (0.4653, 0.7184, 0.2793), (0.5064, 0.6277, 0.2671), (0.5311, 0.6983, 0.3382), (0.5855, 0.6637, 0.3051), (0.584, 0.7349, 0.3133), (0.498, 0.7784, 0.312), (0.445, 0.7019, 0.2993), (0.4961, 0.628, 0.3013), (0.5848, 0.6875, 0.2894), (0.5488, 0.7763, 0.2823), (0.4514, 0.7586, 0.2846), (0.4634, 0.6688, 0.2901), (0.5375, 0.6186, 0.2812), (0.5182, 0.6998, 0.2819), (-0.4753, -0.426, 0.5137), (-0.3859, -0.1494, 0.6078), (-0.2349, -0.4916, 0.5906), (-0.4446, -0.7467, 0.6451), (-0.6909, -0.5514, 0.5986), (-0.5823, -0.1428, 0.632), (-0.2754, -0.3111, 0.7273), (-0.3424, -0.717, 0.7839), (-0.5995, -0.7082, 0.7167), (-0.6926, -0.3441, 0.7357), (-0.492, -0.1035, 0.7275), (-0.4827, -0.4051, 0.8338), (-0.3565, -0.4519, 0.5667), (-0.4067, -0.2589, 0.5557), (-0.2687, -0.3064, 0.5631), (-0.5029, -0.1458, 0.6234), (-0.5691, -0.3138, 0.5539), (-0.4802, -0.6269, 0.5359), (-0.351, -0.6532, 0.614), (-0.5797, -0.5094, 0.5493), (-0.5893, -0.6658, 0.6309), (-0.6691, -0.3428, 0.553), (-0.4097, -0.04507, 0.7119), (-0.5402, -0.09663, 0.6513), (-0.2129, -0.439, 0.6596), (-0.2418, -0.1918, 0.675), (-0.3571, -0.7903, 0.6897), (-0.2941, -0.6417, 0.6807), (-0.6703, -0.6771, 0.6876), (-0.5395, -0.7496, 0.7011), (-0.6623, -0.2141, 0.6656), (-0.7427, -0.4609, 0.6929), (-0.3641, -0.1021, 0.759), (-0.2439, -0.4859, 0.767), (-0.4179, -0.7378, 0.7265), (-0.6813, -0.5254, 0.7637), (-0.6204, -0.1614, 0.7585), (-0.3584, -0.3648, 0.7978), (-0.4747, -0.2179, 0.819), (-0.395, -0.5953, 0.7964), (-0.526, -0.609, 0.8314), (-0.6277, -0.4063, 0.8343), (-0.6158, -0.4863, 0.3291), (-0.7023, -0.4756, 0.3159), (-0.7171, -0.4459, 0.2996), (-0.6953, -0.5035, 0.2992), (-0.6475, -0.3963, 0.3345), (-0.6591, -0.4841, 0.319), (-0.6689, -0.4387, 0.3247), (-0.617, -0.5172, 0.3246), (-0.6807, -0.3784, 0.3163), (-0.5955, -0.4277, 0.3233), (-0.7059, -0.3892, 0.3037), (-0.5992, -0.385, 0.3127), (-0.5517, -0.4629, 0.3138), (-0.5844, -0.4965, 0.3041), (-0.6373, -0.5337, 0.2979), (-0.577, -0.3776, 0.3012), (-0.6068, -0.535, 0.2984), (-0.6543, -0.3651, 0.2742), (-0.6521, -0.3619, 0.305), (-0.5604, -0.4362, 0.2951), (-0.6631, -0.4059, 0.2706), (-0.6899, -0.4039, 0.2852), (-0.6176, -0.3523, 0.2982), (-0.6093, -0.3954, 0.2707), (-0.6848, -0.4793, 0.2661), (-0.6798, -0.5109, 0.2922), (-0.5977, -0.4547, 0.2683), (-0.6527, -0.4865, 0.2822), (-0.6087, -0.4968, 0.2793), (-0.5731, -0.4037, 0.2671), (-0.6407, -0.4358, 0.3382), (-0.6543, -0.3728, 0.3051), (-0.7039, -0.4239, 0.3133), (-0.6743, -0.5156, 0.312), (-0.5827, -0.4996, 0.2993), (-0.5661, -0.4113, 0.3013), (-0.6708, -0.3901, 0.2894), (-0.7086, -0.4781, 0.2823), (-0.6275, -0.5349, 0.2846), (-0.572, -0.4633, 0.2901), (-0.5885, -0.3752, 0.2812), (-0.6326, -0.4461, 0.2819)], [], [(0, 13, 12), (1, 13, 15), (0, 12, 17), (0, 17, 19), (0, 19, 16), (1, 15, 22), (2, 14, 24), (3, 18, 26), (4, 20, 28), (5, 21, 30), (1, 22, 25), (2, 24, 27), (3, 26, 29), (4, 28, 31), (5, 30, 23), (6, 32, 37), (7, 33, 39), (8, 34, 40), (9, 35, 41), (10, 36, 38), (38, 41, 11), (38, 36, 41), (36, 9, 41), (41, 40, 11), (41, 35, 40), (35, 8, 40), (40, 39, 11), (40, 34, 39), (34, 7, 39), (39, 37, 11), (39, 33, 37), (33, 6, 37), (37, 38, 11), (37, 32, 38), (32, 10, 38), (23, 36, 10), (23, 30, 36), (30, 9, 36), (31, 35, 9), (31, 28, 35), (28, 8, 35), (29, 34, 8), (29, 26, 34), (26, 7, 34), (27, 33, 7), (27, 24, 33), (24, 6, 33), (25, 32, 6), (25, 22, 32), (22, 10, 32), (30, 31, 9), (30, 21, 31), (21, 4, 31), (28, 29, 8), (28, 20, 29), (20, 3, 29), (26, 27, 7), (26, 18, 27), (18, 2, 27), (24, 25, 6), (24, 14, 25), (14, 1, 25), (22, 23, 10), (22, 15, 23), (15, 5, 23), (16, 21, 5), (16, 19, 21), (19, 4, 21), (19, 20, 4), (19, 17, 20), (17, 3, 20), (17, 18, 3), (17, 12, 18), (12, 2, 18), (15, 16, 5), (15, 13, 16), (13, 0, 16), (12, 14, 2), (12, 13, 14), (13, 1, 14), (68, 65, 71), (68, 81, 70), (65, 82, 71), (68, 71, 81), (65, 83, 62), (69, 68, 70), (66, 67, 79), (45, 67, 56), (71, 82, 57), (63, 79, 44), (69, 70, 80), (66, 79, 63), (45, 56, 75), (61, 71, 57), (52, 63, 44), (57, 53, 77), (56, 58, 49), (53, 73, 46), (60, 50, 73), (46, 50, 48), (47, 42, 72), (83, 65, 68), (45, 75, 43), (48, 47, 72), (82, 65, 59), (51, 53, 46), (48, 43, 47), (83, 68, 69), (56, 49, 75), (43, 75, 47), (83, 69, 66), (61, 77, 54), (47, 49, 42), (83, 66, 62), (49, 76, 42), (50, 74, 48), (79, 67, 45), (44, 45, 43), (60, 52, 50), (82, 59, 64), (51, 46, 72), (42, 51, 72), (81, 71, 61), (54, 77, 51), (58, 76, 49), (80, 70, 58), (55, 61, 54), (57, 64, 53), (78, 63, 52), (46, 48, 72), (52, 74, 50), (82, 64, 57), (70, 81, 55), (42, 54, 51), (81, 61, 55), (64, 59, 60), (55, 54, 76), (80, 58, 56), (62, 63, 78), (64, 73, 53), (76, 54, 42), (69, 80, 67), (44, 43, 74), (77, 53, 51), (52, 44, 74), (58, 55, 76), (78, 52, 60), (61, 57, 77), (64, 60, 73), (79, 45, 44), (59, 78, 60), (67, 80, 56), (73, 50, 46), (62, 66, 63), (58, 70, 55), (75, 49, 47), (59, 65, 62), (66, 69, 67), (74, 43, 48), (59, 62, 78), (84, 97, 96), (85, 97, 99), (84, 96, 101), (84, 101, 103), (84, 103, 100), (85, 99, 106), (86, 98, 108), (87, 102, 110), (88, 104, 112), (89, 105, 114), (85, 106, 109), (86, 108, 111), (87, 110, 113), (88, 112, 115), (89, 114, 107), (90, 116, 121), (91, 117, 123), (92, 118, 124), (93, 119, 125), (94, 120, 122), (122, 125, 95), (122, 120, 125), (120, 93, 125), (125, 124, 95), (125, 119, 124), (119, 92, 124), (124, 123, 95), (124, 118, 123), (118, 91, 123), (123, 121, 95), (123, 117, 121), (117, 90, 121), (121, 122, 95), (121, 116, 122), (116, 94, 122), (107, 120, 94), (107, 114, 120), (114, 93, 120), (115, 119, 93), (115, 112, 119), (112, 92, 119), (113, 118, 92), (113, 110, 118), (110, 91, 118), (111, 117, 91), (111, 108, 117), (108, 90, 117), (109, 116, 90), (109, 106, 116), (106, 94, 116), (114, 115, 93), (114, 105, 115), (105, 88, 115), (112, 113, 92), (112, 104, 113), (104, 87, 113), (110, 111, 91), (110, 102, 111), (102, 86, 111), (108, 109, 90), (108, 98, 109), (98, 85, 109), (106, 107, 94), (106, 99, 107), (99, 89, 107), (100, 105, 89), (100, 103, 105), (103, 88, 105), (103, 104, 88), (103, 101, 104), (101, 87, 104), (101, 102, 87), (101, 96, 102), (96, 86, 102), (99, 100, 89), (99, 97, 100), (97, 84, 100), (96, 98, 86), (96, 97, 98), (97, 85, 98), (152, 149, 155), (152, 165, 154), (149, 166, 155), (152, 155, 165), (149, 167, 146), (153, 152, 154), (150, 151, 163), (129, 151, 140), (155, 166, 141), (147, 163, 128), (153, 154, 164), (150, 163, 147), (129, 140, 159), (145, 155, 141), (136, 147, 128), (141, 137, 161), (140, 142, 133), (137, 157, 130), (144, 134, 157), (130, 134, 132), (131, 126, 156), (167, 149, 152), (129, 159, 127), (132, 131, 156), (166, 149, 143), (135, 137, 130), (132, 127, 131), (167, 152, 153), (140, 133, 159), (127, 159, 131), (167, 153, 150), (145, 161, 138), (131, 133, 126), (167, 150, 146), (133, 160, 126), (134, 158, 132), (163, 151, 129), (128, 129, 127), (144, 136, 134), (166, 143, 148), (135, 130, 156), (126, 135, 156), (165, 155, 145), (138, 161, 135), (142, 160, 133), (164, 154, 142), (139, 145, 138), (141, 148, 137), (162, 147, 136), (130, 132, 156), (136, 158, 134), (166, 148, 141), (154, 165, 139), (126, 138, 135), (165, 145, 139), (148, 143, 144), (139, 138, 160), (164, 142, 140), (146, 147, 162), (148, 157, 137), (160, 138, 126), (153, 164, 151), (128, 127, 158), (161, 137, 135), (136, 128, 158), (142, 139, 160), (162, 136, 144), (145, 141, 161), (148, 144, 157), (163, 129, 128), (143, 162, 144), (151, 164, 140), (157, 134, 130), (146, 150, 147), (142, 154, 139), (159, 133, 131), (143, 149, 146), (150, 153, 151), (158, 127, 132), (143, 146, 162), (168, 181, 180), (169, 181, 183), (168, 180, 185), (168, 185, 187), (168, 187, 184), (169, 183, 190), (170, 182, 192), (171, 186, 194), (172, 188, 196), (173, 189, 198), (169, 190, 193), (170, 192, 195), (171, 194, 197), (172, 196, 199), (173, 198, 191), (174, 200, 205), (175, 201, 207), (176, 202, 208), (177, 203, 209), (178, 204, 206), (206, 209, 179), (206, 204, 209), (204, 177, 209), (209, 208, 179), (209, 203, 208), (203, 176, 208), (208, 207, 179), (208, 202, 207), (202, 175, 207), (207, 205, 179), (207, 201, 205), (201, 174, 205), (205, 206, 179), (205, 200, 206), (200, 178, 206), (191, 204, 178), (191, 198, 204), (198, 177, 204), (199, 203, 177), (199, 196, 203), (196, 176, 203), (197, 202, 176), (197, 194, 202), (194, 175, 202), (195, 201, 175), (195, 192, 201), (192, 174, 201), (193, 200, 174), (193, 190, 200), (190, 178, 200), (198, 199, 177), (198, 189, 199), (189, 172, 199), (196, 197, 176), (196, 188, 197), (188, 171, 197), (194, 195, 175), (194, 186, 195), (186, 170, 195), (192, 193, 174), (192, 182, 193), (182, 169, 193), (190, 191, 178), (190, 183, 191), (183, 173, 191), (184, 189, 173), (184, 187, 189), (187, 172, 189), (187, 188, 172), (187, 185, 188), (185, 171, 188), (185, 186, 171), (185, 180, 186), (180, 170, 186), (183, 184, 173), (183, 181, 184), (181, 168, 184), (180, 182, 170), (180, 181, 182), (181, 169, 182), (236, 233, 239), (236, 249, 238), (233, 250, 239), (236, 239, 249), (233, 251, 230), (237, 236, 238), (234, 235, 247), (213, 235, 224), (239, 250, 225), (231, 247, 212), (237, 238, 248), (234, 247, 231), (213, 224, 243), (229, 239, 225), (220, 231, 212), (225, 221, 245), (224, 226, 217), (221, 241, 214), (228, 218, 241), (214, 218, 216), (215, 210, 240), (251, 233, 236), (213, 243, 211), (216, 215, 240), (250, 233, 227), (219, 221, 214), (216, 211, 215), (251, 236, 237), (224, 217, 243), (211, 243, 215), (251, 237, 234), (229, 245, 222), (215, 217, 210), (251, 234, 230), (217, 244, 210), (218, 242, 216), (247, 235, 213), (212, 213, 211), (228, 220, 218), (250, 227, 232), (219, 214, 240), (210, 219, 240), (249, 239, 229), (222, 245, 219), (226, 244, 217), (248, 238, 226), (223, 229, 222), (225, 232, 221), (246, 231, 220), (214, 216, 240), (220, 242, 218), (250, 232, 225), (238, 249, 223), (210, 222, 219), (249, 229, 223), (232, 227, 228), (223, 222, 244), (248, 226, 224), (230, 231, 246), (232, 241, 221), (244, 222, 210), (237, 248, 235), (212, 211, 242), (245, 221, 219), (220, 212, 242), (226, 223, 244), (246, 220, 228), (229, 225, 245), (232, 228, 241), (247, 213, 212), (227, 246, 228), (235, 248, 224), (241, 218, 214), (230, 234, 231), (226, 238, 223), (243, 217, 215), (227, 233, 230), (234, 237, 235), (242, 211, 216), (227, 230, 246), (252, 265, 264), (253, 265, 267), (252, 264, 269), (252, 269, 271), (252, 271, 268), (253, 267, 274), (254, 266, 276), (255, 270, 278), (256, 272, 280), (257, 273, 282), (253, 274, 277), (254, 276, 279), (255, 278, 281), (256, 280, 283), (257, 282, 275), (258, 284, 289), (259, 285, 291), (260, 286, 292), (261, 287, 293), (262, 288, 290), (290, 293, 263), (290, 288, 293), (288, 261, 293), (293, 292, 263), (293, 287, 292), (287, 260, 292), (292, 291, 263), (292, 286, 291), (286, 259, 291), (291, 289, 263), (291, 285, 289), (285, 258, 289), (289, 290, 263), (289, 284, 290), (284, 262, 290), (275, 288, 262), (275, 282, 288), (282, 261, 288), (283, 287, 261), (283, 280, 287), (280, 260, 287), (281, 286, 260), (281, 278, 286), (278, 259, 286), (279, 285, 259), (279, 276, 285), (276, 258, 285), (277, 284, 258), (277, 274, 284), (274, 262, 284), (282, 283, 261), (282, 273, 283), (273, 256, 283), (280, 281, 260), (280, 272, 281), (272, 255, 281), (278, 279, 259), (278, 270, 279), (270, 254, 279), (276, 277, 258), (276, 266, 277), (266, 253, 277), (274, 275, 262), (274, 267, 275), (267, 257, 275), (268, 273, 257), (268, 271, 273), (271, 256, 273), (271, 272, 256), (271, 269, 272), (269, 255, 272), (269, 270, 255), (269, 264, 270), (264, 254, 270), (267, 268, 257), (267, 265, 268), (265, 252, 268), (264, 266, 254), (264, 265, 266), (265, 253, 266), (320, 317, 323), (320, 333, 322), (317, 334, 323), (320, 323, 333), (317, 335, 314), (321, 320, 322), (318, 319, 331), (297, 319, 308), (323, 334, 309), (315, 331, 296), (321, 322, 332), (318, 331, 315), (297, 308, 327), (313, 323, 309), (304, 315, 296), (309, 305, 329), (308, 310, 301), (305, 325, 298), (312, 302, 325), (298, 302, 300), (299, 294, 324), (335, 317, 320), (297, 327, 295), (300, 299, 324), (334, 317, 311), (303, 305, 298), (300, 295, 299), (335, 320, 321), (308, 301, 327), (295, 327, 299), (335, 321, 318), (313, 329, 306), (299, 301, 294), (335, 318, 314), (301, 328, 294), (302, 326, 300), (331, 319, 297), (296, 297, 295), (312, 304, 302), (334, 311, 316), (303, 298, 324), (294, 303, 324), (333, 323, 313), (306, 329, 303), (310, 328, 301), (332, 322, 310), (307, 313, 306), (309, 316, 305), (330, 315, 304), (298, 300, 324), (304, 326, 302), (334, 316, 309), (322, 333, 307), (294, 306, 303), (333, 313, 307), (316, 311, 312), (307, 306, 328), (332, 310, 308), (314, 315, 330), (316, 325, 305), (328, 306, 294), (321, 332, 319), (296, 295, 326), (329, 305, 303), (304, 296, 326), (310, 307, 328), (330, 304, 312), (313, 309, 329), (316, 312, 325), (331, 297, 296), (311, 330, 312), (319, 332, 308), (325, 302, 298), (314, 318, 315), (310, 322, 307), (327, 301, 299), (311, 317, 314), (318, 321, 319), (326, 295, 300), (311, 314, 330)])
_uv = me_icosphere.uv_layers.new(name='UVMap')
_uv.uv.foreach_set('vector', [0.1818, 0.0, 0.2273, 0.07873, 0.1364, 0.07873, 0.2727, 0.1575, 0.3182, 0.07873, 0.3636, 0.1575, 0.9091, 0.0, 0.9545, 0.07873, 0.8636, 0.07873, 0.7273, 0.0, 0.7727, 0.07873, 0.6818, 0.07873, 0.5455, 0.0, 0.5909, 0.07873, 0.5, 0.07873, 0.2727, 0.1575, 0.3636, 0.1575, 0.3182, 0.2362, 0.09091, 0.1575, 0.1818, 0.1575, 0.1364, 0.2362, 0.8182, 0.1575, 0.9091, 0.1575, 0.8636, 0.2362, 0.6364, 0.1575, 0.7273, 0.1575, 0.6818, 0.2362, 0.4545, 0.1575, 0.5455, 0.1575, 0.5, 0.2362, 0.2727, 0.1575, 0.3182, 0.2362, 0.2273, 0.2362, 0.09091, 0.1575, 0.1364, 0.2362, 0.04546, 0.2362, 0.8182, 0.1575, 0.8636, 0.2362, 0.7727, 0.2362, 0.6364, 0.1575, 0.6818, 0.2362, 0.5909, 0.2362, 0.4545, 0.1575, 0.5, 0.2362, 0.4091, 0.2362, 0.1818, 0.3149, 0.2727, 0.3149, 0.2273, 0.3937, 0.0, 0.3149, 0.09091, 0.3149, 0.04546, 0.3937, 0.7273, 0.3149, 0.8182, 0.3149, 0.7727, 0.3937, 0.5455, 0.3149, 0.6364, 0.3149, 0.5909, 0.3937, 0.3636, 0.3149, 0.4545, 0.3149, 0.4091, 0.3937, 0.4091, 0.3937, 0.5, 0.3937, 0.4545, 0.4724, 0.4091, 0.3937, 0.4545, 0.3149, 0.5, 0.3937, 0.4545, 0.3149, 0.5455, 0.3149, 0.5, 0.3937, 0.5909, 0.3937, 0.6818, 0.3937, 0.6364, 0.4724, 0.5909, 0.3937, 0.6364, 0.3149, 0.6818, 0.3937, 0.6364, 0.3149, 0.7273, 0.3149, 0.6818, 0.3937, 0.7727, 0.3937, 0.8636, 0.3937, 0.8182, 0.4724, 0.7727, 0.3937, 0.8182, 0.3149, 0.8636, 0.3937, 0.8182, 0.3149, 0.9091, 0.3149, 0.8636, 0.3937, 0.04546, 0.3937, 0.1364, 0.3937, 0.09091, 0.4724, 0.04546, 0.3937, 0.09091, 0.3149, 0.1364, 0.3937, 0.09091, 0.3149, 0.1818, 0.3149, 0.1364, 0.3937, 0.2273, 0.3937, 0.3182, 0.3937, 0.2727, 0.4724, 0.2273, 0.3937, 0.2727, 0.3149, 0.3182, 0.3937, 0.2727, 0.3149, 0.3636, 0.3149, 0.3182, 0.3937, 0.4091, 0.2362, 0.4545, 0.3149, 0.3636, 0.3149, 0.4091, 0.2362, 0.5, 0.2362, 0.4545, 0.3149, 0.5, 0.2362, 0.5455, 0.3149, 0.4545, 0.3149, 0.5909, 0.2362, 0.6364, 0.3149, 0.5455, 0.3149, 0.5909, 0.2362, 0.6818, 0.2362, 0.6364, 0.3149, 0.6818, 0.2362, 0.7273, 0.3149, 0.6364, 0.3149, 0.7727, 0.2362, 0.8182, 0.3149, 0.7273, 0.3149, 0.7727, 0.2362, 0.8636, 0.2362, 0.8182, 0.3149, 0.8636, 0.2362, 0.9091, 0.3149, 0.8182, 0.3149, 0.04546, 0.2362, 0.09091, 0.3149, 0.0, 0.3149, 0.04546, 0.2362, 0.1364, 0.2362, 0.09091, 0.3149, 0.1364, 0.2362, 0.1818, 0.3149, 0.09091, 0.3149, 0.2273, 0.2362, 0.2727, 0.3149, 0.1818, 0.3149, 0.2273, 0.2362, 0.3182, 0.2362, 0.2727, 0.3149, 0.3182, 0.2362, 0.3636, 0.3149, 0.2727, 0.3149, 0.5, 0.2362, 0.5909, 0.2362, 0.5455, 0.3149, 0.5, 0.2362, 0.5455, 0.1575, 0.5909, 0.2362, 0.5455, 0.1575, 0.6364, 0.1575, 0.5909, 0.2362, 0.6818, 0.2362, 0.7727, 0.2362, 0.7273, 0.3149, 0.6818, 0.2362, 0.7273, 0.1575, 0.7727, 0.2362, 0.7273, 0.1575, 0.8182, 0.1575, 0.7727, 0.2362, 0.8636, 0.2362, 0.9545, 0.2362, 0.9091, 0.3149, 0.8636, 0.2362, 0.9091, 0.1575, 0.9545, 0.2362, 0.9091, 0.1575, 1.0, 0.1575, 0.9545, 0.2362, 0.1364, 0.2362, 0.2273, 0.2362, 0.1818, 0.3149, 0.1364, 0.2362, 0.1818, 0.1575, 0.2273, 0.2362, 0.1818, 0.1575, 0.2727, 0.1575, 0.2273, 0.2362, 0.3182, 0.2362, 0.4091, 0.2362, 0.3636, 0.3149, 0.3182, 0.2362, 0.3636, 0.1575, 0.4091, 0.2362, 0.3636, 0.1575, 0.4545, 0.1575, 0.4091, 0.2362, 0.5, 0.07873, 0.5455, 0.1575, 0.4545, 0.1575, 0.5, 0.07873, 0.5909, 0.07873, 0.5455, 0.1575, 0.5909, 0.07873, 0.6364, 0.1575, 0.5455, 0.1575, 0.6818, 0.07873, 0.7273, 0.1575, 0.6364, 0.1575, 0.6818, 0.07873, 0.7727, 0.07873, 0.7273, 0.1575, 0.7727, 0.07873, 0.8182, 0.1575, 0.7273, 0.1575, 0.8636, 0.07873, 0.9091, 0.1575, 0.8182, 0.1575, 0.8636, 0.07873, 0.9545, 0.07873, 0.9091, 0.1575, 0.9545, 0.07873, 1.0, 0.1575, 0.9091, 0.1575, 0.3636, 0.1575, 0.4091, 0.07873, 0.4545, 0.1575, 0.3636, 0.1575, 0.3182, 0.07873, 0.4091, 0.07873, 0.3182, 0.07873, 0.3636, 0.0, 0.4091, 0.07873, 0.1364, 0.07873, 0.1818, 0.1575, 0.09091, 0.1575, 0.1364, 0.07873, 0.2273, 0.07873, 0.1818, 0.1575, 0.2273, 0.07873, 0.2727, 0.1575, 0.1818, 0.1575, 0.1364, 0.07873, 0.2273, 0.07873, 0.1818, 0.1575, 0.9545, 0.07873, 1.0, 0.1575, 0.9091, 0.1575, 0.2273, 0.07873, 0.2727, 0.1575, 0.1818, 0.1575, 0.1364, 0.07873, 0.1818, 0.1575, 0.09091, 0.1575, 0.3182, 0.07873, 0.3636, 0.0, 0.4091, 0.07873, 0.8636, 0.07873, 0.9545, 0.07873, 0.9091, 0.1575, 0.6818, 0.07873, 0.7273, 0.1575, 0.6364, 0.1575, 0.6818, 0.2362, 0.7273, 0.1575, 0.7727, 0.2362, 0.1818, 0.1575, 0.2727, 0.1575, 0.2273, 0.2362, 0.5455, 0.1575, 0.6364, 0.1575, 0.5909, 0.2362, 0.8636, 0.07873, 0.9091, 0.1575, 0.8182, 0.1575, 0.5909, 0.07873, 0.6364, 0.1575, 0.5455, 0.1575, 0.6818, 0.2362, 0.7727, 0.2362, 0.7273, 0.3149, 0.1364, 0.2362, 0.1818, 0.1575, 0.2273, 0.2362, 0.5, 0.2362, 0.5455, 0.1575, 0.5909, 0.2362, 0.2273, 0.2362, 0.2727, 0.3149, 0.1818, 0.3149, 0.7727, 0.2362, 0.8636, 0.2362, 0.8182, 0.3149, 0.2727, 0.3149, 0.3636, 0.3149, 0.3182, 0.3937, 0.4091, 0.2362, 0.4545, 0.3149, 0.3636, 0.3149, 0.4091, 0.3937, 0.4545, 0.3149, 0.5, 0.3937, 0.7727, 0.3937, 0.8636, 0.3937, 0.8182, 0.4724, 0.1818, 0.0, 0.2273, 0.07873, 0.1364, 0.07873, 0.6818, 0.2362, 0.7273, 0.3149, 0.6364, 0.3149, 0.5909, 0.3937, 0.6818, 0.3937, 0.6364, 0.4724, 0.2727, 0.1575, 0.3182, 0.07873, 0.3636, 0.1575, 0.2273, 0.3937, 0.2727, 0.3149, 0.3182, 0.3937, 0.5909, 0.3937, 0.6364, 0.3149, 0.6818, 0.3937, 0.9091, 0.0, 0.9545, 0.07873, 0.8636, 0.07873, 0.7727, 0.2362, 0.8182, 0.3149, 0.7273, 0.3149, 0.6364, 0.3149, 0.7273, 0.3149, 0.6818, 0.3937, 0.7273, 0.0, 0.7727, 0.07873, 0.6818, 0.07873, 0.1364, 0.2362, 0.1818, 0.3149, 0.09091, 0.3149, 0.7727, 0.3937, 0.8182, 0.3149, 0.8636, 0.3937, 0.5455, 0.0, 0.5909, 0.07873, 0.5, 0.07873, 0.8182, 0.3149, 0.9091, 0.3149, 0.8636, 0.3937, 0.4545, 0.3149, 0.5455, 0.3149, 0.5, 0.3937, 0.6364, 0.1575, 0.7273, 0.1575, 0.6818, 0.2362, 0.5909, 0.2362, 0.6818, 0.2362, 0.6364, 0.3149, 0.4091, 0.2362, 0.5, 0.2362, 0.4545, 0.3149, 0.2727, 0.1575, 0.3636, 0.1575, 0.3182, 0.2362, 0.2273, 0.3937, 0.3182, 0.3937, 0.2727, 0.4724, 0.04546, 0.3937, 0.1364, 0.3937, 0.09091, 0.4724, 0.09091, 0.1575, 0.1818, 0.1575, 0.1364, 0.2362, 0.09091, 0.3149, 0.1818, 0.3149, 0.1364, 0.3937, 0.8636, 0.2362, 0.9091, 0.3149, 0.8182, 0.3149, 0.8182, 0.1575, 0.9091, 0.1575, 0.8636, 0.2362, 0.04546, 0.2362, 0.1364, 0.2362, 0.09091, 0.3149, 0.2273, 0.2362, 0.3182, 0.2362, 0.2727, 0.3149, 0.4545, 0.1575, 0.5455, 0.1575, 0.5, 0.2362, 0.4091, 0.3937, 0.5, 0.3937, 0.4545, 0.4724, 0.5, 0.2362, 0.5455, 0.3149, 0.4545, 0.3149, 0.2727, 0.1575, 0.3182, 0.2362, 0.2273, 0.2362, 0.9091, 0.1575, 1.0, 0.1575, 0.9545, 0.2362, 0.04546, 0.3937, 0.09091, 0.3149, 0.1364, 0.3937, 0.09091, 0.1575, 0.1364, 0.2362, 0.04546, 0.2362, 0.3182, 0.2362, 0.3636, 0.1575, 0.4091, 0.2362, 0.04546, 0.2362, 0.09091, 0.3149, 0.0, 0.3149, 0.8182, 0.1575, 0.8636, 0.2362, 0.7727, 0.2362, 0.5, 0.07873, 0.5455, 0.1575, 0.4545, 0.1575, 0.3182, 0.2362, 0.3636, 0.3149, 0.2727, 0.3149, 0.0, 0.3149, 0.09091, 0.3149, 0.04546, 0.3937, 0.7727, 0.07873, 0.8182, 0.1575, 0.7273, 0.1575, 0.5909, 0.2362, 0.6364, 0.3149, 0.5455, 0.3149, 0.1818, 0.3149, 0.2727, 0.3149, 0.2273, 0.3937, 0.5, 0.2362, 0.5909, 0.2362, 0.5455, 0.3149, 0.8636, 0.2362, 0.9545, 0.2362, 0.9091, 0.3149, 0.4545, 0.1575, 0.5, 0.2362, 0.4091, 0.2362, 0.1364, 0.2362, 0.2273, 0.2362, 0.1818, 0.3149, 0.3182, 0.2362, 0.4091, 0.2362, 0.3636, 0.3149, 0.6364, 0.1575, 0.6818, 0.2362, 0.5909, 0.2362, 0.3636, 0.1575, 0.4545, 0.1575, 0.4091, 0.2362, 0.7273, 0.1575, 0.8182, 0.1575, 0.7727, 0.2362, 0.3636, 0.3149, 0.4545, 0.3149, 0.4091, 0.3937, 0.5, 0.07873, 0.5909, 0.07873, 0.5455, 0.1575, 0.8636, 0.2362, 0.9091, 0.1575, 0.9545, 0.2362, 0.7273, 0.3149, 0.8182, 0.3149, 0.7727, 0.3937, 0.3636, 0.1575, 0.3182, 0.07873, 0.4091, 0.07873, 0.6818, 0.07873, 0.7727, 0.07873, 0.7273, 0.1575, 0.5455, 0.3149, 0.6364, 0.3149, 0.5909, 0.3937, 0.3636, 0.1575, 0.4091, 0.07873, 0.4545, 0.1575, 0.1818, 0.0, 0.2273, 0.07873, 0.1364, 0.07873, 0.2727, 0.1575, 0.3182, 0.07873, 0.3636, 0.1575, 0.9091, 0.0, 0.9545, 0.07873, 0.8636, 0.07873, 0.7273, 0.0, 0.7727, 0.07873, 0.6818, 0.07873, 0.5455, 0.0, 0.5909, 0.07873, 0.5, 0.07873, 0.2727, 0.1575, 0.3636, 0.1575, 0.3182, 0.2362, 0.09091, 0.1575, 0.1818, 0.1575, 0.1364, 0.2362, 0.8182, 0.1575, 0.9091, 0.1575, 0.8636, 0.2362, 0.6364, 0.1575, 0.7273, 0.1575, 0.6818, 0.2362, 0.4545, 0.1575, 0.5455, 0.1575, 0.5, 0.2362, 0.2727, 0.1575, 0.3182, 0.2362, 0.2273, 0.2362, 0.09091, 0.1575, 0.1364, 0.2362, 0.04546, 0.2362, 0.8182, 0.1575, 0.8636, 0.2362, 0.7727, 0.2362, 0.6364, 0.1575, 0.6818, 0.2362, 0.5909, 0.2362, 0.4545, 0.1575, 0.5, 0.2362, 0.4091, 0.2362, 0.1818, 0.3149, 0.2727, 0.3149, 0.2273, 0.3937, 0.0, 0.3149, 0.09091, 0.3149, 0.04546, 0.3937, 0.7273, 0.3149, 0.8182, 0.3149, 0.7727, 0.3937, 0.5455, 0.3149, 0.6364, 0.3149, 0.5909, 0.3937, 0.3636, 0.3149, 0.4545, 0.3149, 0.4091, 0.3937, 0.4091, 0.3937, 0.5, 0.3937, 0.4545, 0.4724, 0.4091, 0.3937, 0.4545, 0.3149, 0.5, 0.3937, 0.4545, 0.3149, 0.5455, 0.3149, 0.5, 0.3937, 0.5909, 0.3937, 0.6818, 0.3937, 0.6364, 0.4724, 0.5909, 0.3937, 0.6364, 0.3149, 0.6818, 0.3937, 0.6364, 0.3149, 0.7273, 0.3149, 0.6818, 0.3937, 0.7727, 0.3937, 0.8636, 0.3937, 0.8182, 0.4724, 0.7727, 0.3937, 0.8182, 0.3149, 0.8636, 0.3937, 0.8182, 0.3149, 0.9091, 0.3149, 0.8636, 0.3937, 0.04546, 0.3937, 0.1364, 0.3937, 0.09091, 0.4724, 0.04546, 0.3937, 0.09091, 0.3149, 0.1364, 0.3937, 0.09091, 0.3149, 0.1818, 0.3149, 0.1364, 0.3937, 0.2273, 0.3937, 0.3182, 0.3937, 0.2727, 0.4724, 0.2273, 0.3937, 0.2727, 0.3149, 0.3182, 0.3937, 0.2727, 0.3149, 0.3636, 0.3149, 0.3182, 0.3937, 0.4091, 0.2362, 0.4545, 0.3149, 0.3636, 0.3149, 0.4091, 0.2362, 0.5, 0.2362, 0.4545, 0.3149, 0.5, 0.2362, 0.5455, 0.3149, 0.4545, 0.3149, 0.5909, 0.2362, 0.6364, 0.3149, 0.5455, 0.3149, 0.5909, 0.2362, 0.6818, 0.2362, 0.6364, 0.3149, 0.6818, 0.2362, 0.7273, 0.3149, 0.6364, 0.3149, 0.7727, 0.2362, 0.8182, 0.3149, 0.7273, 0.3149, 0.7727, 0.2362, 0.8636, 0.2362, 0.8182, 0.3149, 0.8636, 0.2362, 0.9091, 0.3149, 0.8182, 0.3149, 0.04546, 0.2362, 0.09091, 0.3149, 0.0, 0.3149, 0.04546, 0.2362, 0.1364, 0.2362, 0.09091, 0.3149, 0.1364, 0.2362, 0.1818, 0.3149, 0.09091, 0.3149, 0.2273, 0.2362, 0.2727, 0.3149, 0.1818, 0.3149, 0.2273, 0.2362, 0.3182, 0.2362, 0.2727, 0.3149, 0.3182, 0.2362, 0.3636, 0.3149, 0.2727, 0.3149, 0.5, 0.2362, 0.5909, 0.2362, 0.5455, 0.3149, 0.5, 0.2362, 0.5455, 0.1575, 0.5909, 0.2362, 0.5455, 0.1575, 0.6364, 0.1575, 0.5909, 0.2362, 0.6818, 0.2362, 0.7727, 0.2362, 0.7273, 0.3149, 0.6818, 0.2362, 0.7273, 0.1575, 0.7727, 0.2362, 0.7273, 0.1575, 0.8182, 0.1575, 0.7727, 0.2362, 0.8636, 0.2362, 0.9545, 0.2362, 0.9091, 0.3149, 0.8636, 0.2362, 0.9091, 0.1575, 0.9545, 0.2362, 0.9091, 0.1575, 1.0, 0.1575, 0.9545, 0.2362, 0.1364, 0.2362, 0.2273, 0.2362, 0.1818, 0.3149, 0.1364, 0.2362, 0.1818, 0.1575, 0.2273, 0.2362, 0.1818, 0.1575, 0.2727, 0.1575, 0.2273, 0.2362, 0.3182, 0.2362, 0.4091, 0.2362, 0.3636, 0.3149, 0.3182, 0.2362, 0.3636, 0.1575, 0.4091, 0.2362, 0.3636, 0.1575, 0.4545, 0.1575, 0.4091, 0.2362, 0.5, 0.07873, 0.5455, 0.1575, 0.4545, 0.1575, 0.5, 0.07873, 0.5909, 0.07873, 0.5455, 0.1575, 0.5909, 0.07873, 0.6364, 0.1575, 0.5455, 0.1575, 0.6818, 0.07873, 0.7273, 0.1575, 0.6364, 0.1575, 0.6818, 0.07873, 0.7727, 0.07873, 0.7273, 0.1575, 0.7727, 0.07873, 0.8182, 0.1575, 0.7273, 0.1575, 0.8636, 0.07873, 0.9091, 0.1575, 0.8182, 0.1575, 0.8636, 0.07873, 0.9545, 0.07873, 0.9091, 0.1575, 0.9545, 0.07873, 1.0, 0.1575, 0.9091, 0.1575, 0.3636, 0.1575, 0.4091, 0.07873, 0.4545, 0.1575, 0.3636, 0.1575, 0.3182, 0.07873, 0.4091, 0.07873, 0.3182, 0.07873, 0.3636, 0.0, 0.4091, 0.07873, 0.1364, 0.07873, 0.1818, 0.1575, 0.09091, 0.1575, 0.1364, 0.07873, 0.2273, 0.07873, 0.1818, 0.1575, 0.2273, 0.07873, 0.2727, 0.1575, 0.1818, 0.1575, 0.1364, 0.07873, 0.2273, 0.07873, 0.1818, 0.1575, 0.9545, 0.07873, 1.0, 0.1575, 0.9091, 0.1575, 0.2273, 0.07873, 0.2727, 0.1575, 0.1818, 0.1575, 0.1364, 0.07873, 0.1818, 0.1575, 0.09091, 0.1575, 0.3182, 0.07873, 0.3636, 0.0, 0.4091, 0.07873, 0.8636, 0.07873, 0.9545, 0.07873, 0.9091, 0.1575, 0.6818, 0.07873, 0.7273, 0.1575, 0.6364, 0.1575, 0.6818, 0.2362, 0.7273, 0.1575, 0.7727, 0.2362, 0.1818, 0.1575, 0.2727, 0.1575, 0.2273, 0.2362, 0.5455, 0.1575, 0.6364, 0.1575, 0.5909, 0.2362, 0.8636, 0.07873, 0.9091, 0.1575, 0.8182, 0.1575, 0.5909, 0.07873, 0.6364, 0.1575, 0.5455, 0.1575, 0.6818, 0.2362, 0.7727, 0.2362, 0.7273, 0.3149, 0.1364, 0.2362, 0.1818, 0.1575, 0.2273, 0.2362, 0.5, 0.2362, 0.5455, 0.1575, 0.5909, 0.2362, 0.2273, 0.2362, 0.2727, 0.3149, 0.1818, 0.3149, 0.7727, 0.2362, 0.8636, 0.2362, 0.8182, 0.3149, 0.2727, 0.3149, 0.3636, 0.3149, 0.3182, 0.3937, 0.4091, 0.2362, 0.4545, 0.3149, 0.3636, 0.3149, 0.4091, 0.3937, 0.4545, 0.3149, 0.5, 0.3937, 0.7727, 0.3937, 0.8636, 0.3937, 0.8182, 0.4724, 0.1818, 0.0, 0.2273, 0.07873, 0.1364, 0.07873, 0.6818, 0.2362, 0.7273, 0.3149, 0.6364, 0.3149, 0.5909, 0.3937, 0.6818, 0.3937, 0.6364, 0.4724, 0.2727, 0.1575, 0.3182, 0.07873, 0.3636, 0.1575, 0.2273, 0.3937, 0.2727, 0.3149, 0.3182, 0.3937, 0.5909, 0.3937, 0.6364, 0.3149, 0.6818, 0.3937, 0.9091, 0.0, 0.9545, 0.07873, 0.8636, 0.07873, 0.7727, 0.2362, 0.8182, 0.3149, 0.7273, 0.3149, 0.6364, 0.3149, 0.7273, 0.3149, 0.6818, 0.3937, 0.7273, 0.0, 0.7727, 0.07873, 0.6818, 0.07873, 0.1364, 0.2362, 0.1818, 0.3149, 0.09091, 0.3149, 0.7727, 0.3937, 0.8182, 0.3149, 0.8636, 0.3937, 0.5455, 0.0, 0.5909, 0.07873, 0.5, 0.07873, 0.8182, 0.3149, 0.9091, 0.3149, 0.8636, 0.3937, 0.4545, 0.3149, 0.5455, 0.3149, 0.5, 0.3937, 0.6364, 0.1575, 0.7273, 0.1575, 0.6818, 0.2362, 0.5909, 0.2362, 0.6818, 0.2362, 0.6364, 0.3149, 0.4091, 0.2362, 0.5, 0.2362, 0.4545, 0.3149, 0.2727, 0.1575, 0.3636, 0.1575, 0.3182, 0.2362, 0.2273, 0.3937, 0.3182, 0.3937, 0.2727, 0.4724, 0.04546, 0.3937, 0.1364, 0.3937, 0.09091, 0.4724, 0.09091, 0.1575, 0.1818, 0.1575, 0.1364, 0.2362, 0.09091, 0.3149, 0.1818, 0.3149, 0.1364, 0.3937, 0.8636, 0.2362, 0.9091, 0.3149, 0.8182, 0.3149, 0.8182, 0.1575, 0.9091, 0.1575, 0.8636, 0.2362, 0.04546, 0.2362, 0.1364, 0.2362, 0.09091, 0.3149, 0.2273, 0.2362, 0.3182, 0.2362, 0.2727, 0.3149, 0.4545, 0.1575, 0.5455, 0.1575, 0.5, 0.2362, 0.4091, 0.3937, 0.5, 0.3937, 0.4545, 0.4724, 0.5, 0.2362, 0.5455, 0.3149, 0.4545, 0.3149, 0.2727, 0.1575, 0.3182, 0.2362, 0.2273, 0.2362, 0.9091, 0.1575, 1.0, 0.1575, 0.9545, 0.2362, 0.04546, 0.3937, 0.09091, 0.3149, 0.1364, 0.3937, 0.09091, 0.1575, 0.1364, 0.2362, 0.04546, 0.2362, 0.3182, 0.2362, 0.3636, 0.1575, 0.4091, 0.2362, 0.04546, 0.2362, 0.09091, 0.3149, 0.0, 0.3149, 0.8182, 0.1575, 0.8636, 0.2362, 0.7727, 0.2362, 0.5, 0.07873, 0.5455, 0.1575, 0.4545, 0.1575, 0.3182, 0.2362, 0.3636, 0.3149, 0.2727, 0.3149, 0.0, 0.3149, 0.09091, 0.3149, 0.04546, 0.3937, 0.7727, 0.07873, 0.8182, 0.1575, 0.7273, 0.1575, 0.5909, 0.2362, 0.6364, 0.3149, 0.5455, 0.3149, 0.1818, 0.3149, 0.2727, 0.3149, 0.2273, 0.3937, 0.5, 0.2362, 0.5909, 0.2362, 0.5455, 0.3149, 0.8636, 0.2362, 0.9545, 0.2362, 0.9091, 0.3149, 0.4545, 0.1575, 0.5, 0.2362, 0.4091, 0.2362, 0.1364, 0.2362, 0.2273, 0.2362, 0.1818, 0.3149, 0.3182, 0.2362, 0.4091, 0.2362, 0.3636, 0.3149, 0.6364, 0.1575, 0.6818, 0.2362, 0.5909, 0.2362, 0.3636, 0.1575, 0.4545, 0.1575, 0.4091, 0.2362, 0.7273, 0.1575, 0.8182, 0.1575, 0.7727, 0.2362, 0.3636, 0.3149, 0.4545, 0.3149, 0.4091, 0.3937, 0.5, 0.07873, 0.5909, 0.07873, 0.5455, 0.1575, 0.8636, 0.2362, 0.9091, 0.1575, 0.9545, 0.2362, 0.7273, 0.3149, 0.8182, 0.3149, 0.7727, 0.3937, 0.3636, 0.1575, 0.3182, 0.07873, 0.4091, 0.07873, 0.6818, 0.07873, 0.7727, 0.07873, 0.7273, 0.1575, 0.5455, 0.3149, 0.6364, 0.3149, 0.5909, 0.3937, 0.3636, 0.1575, 0.4091, 0.07873, 0.4545, 0.1575, 0.1818, 0.0, 0.2273, 0.07873, 0.1364, 0.07873, 0.2727, 0.1575, 0.3182, 0.07873, 0.3636, 0.1575, 0.9091, 0.0, 0.9545, 0.07873, 0.8636, 0.07873, 0.7273, 0.0, 0.7727, 0.07873, 0.6818, 0.07873, 0.5455, 0.0, 0.5909, 0.07873, 0.5, 0.07873, 0.2727, 0.1575, 0.3636, 0.1575, 0.3182, 0.2362, 0.09091, 0.1575, 0.1818, 0.1575, 0.1364, 0.2362, 0.8182, 0.1575, 0.9091, 0.1575, 0.8636, 0.2362, 0.6364, 0.1575, 0.7273, 0.1575, 0.6818, 0.2362, 0.4545, 0.1575, 0.5455, 0.1575, 0.5, 0.2362, 0.2727, 0.1575, 0.3182, 0.2362, 0.2273, 0.2362, 0.09091, 0.1575, 0.1364, 0.2362, 0.04546, 0.2362, 0.8182, 0.1575, 0.8636, 0.2362, 0.7727, 0.2362, 0.6364, 0.1575, 0.6818, 0.2362, 0.5909, 0.2362, 0.4545, 0.1575, 0.5, 0.2362, 0.4091, 0.2362, 0.1818, 0.3149, 0.2727, 0.3149, 0.2273, 0.3937, 0.0, 0.3149, 0.09091, 0.3149, 0.04546, 0.3937, 0.7273, 0.3149, 0.8182, 0.3149, 0.7727, 0.3937, 0.5455, 0.3149, 0.6364, 0.3149, 0.5909, 0.3937, 0.3636, 0.3149, 0.4545, 0.3149, 0.4091, 0.3937, 0.4091, 0.3937, 0.5, 0.3937, 0.4545, 0.4724, 0.4091, 0.3937, 0.4545, 0.3149, 0.5, 0.3937, 0.4545, 0.3149, 0.5455, 0.3149, 0.5, 0.3937, 0.5909, 0.3937, 0.6818, 0.3937, 0.6364, 0.4724, 0.5909, 0.3937, 0.6364, 0.3149, 0.6818, 0.3937, 0.6364, 0.3149, 0.7273, 0.3149, 0.6818, 0.3937, 0.7727, 0.3937, 0.8636, 0.3937, 0.8182, 0.4724, 0.7727, 0.3937, 0.8182, 0.3149, 0.8636, 0.3937, 0.8182, 0.3149, 0.9091, 0.3149, 0.8636, 0.3937, 0.04546, 0.3937, 0.1364, 0.3937, 0.09091, 0.4724, 0.04546, 0.3937, 0.09091, 0.3149, 0.1364, 0.3937, 0.09091, 0.3149, 0.1818, 0.3149, 0.1364, 0.3937, 0.2273, 0.3937, 0.3182, 0.3937, 0.2727, 0.4724, 0.2273, 0.3937, 0.2727, 0.3149, 0.3182, 0.3937, 0.2727, 0.3149, 0.3636, 0.3149, 0.3182, 0.3937, 0.4091, 0.2362, 0.4545, 0.3149, 0.3636, 0.3149, 0.4091, 0.2362, 0.5, 0.2362, 0.4545, 0.3149, 0.5, 0.2362, 0.5455, 0.3149, 0.4545, 0.3149, 0.5909, 0.2362, 0.6364, 0.3149, 0.5455, 0.3149, 0.5909, 0.2362, 0.6818, 0.2362, 0.6364, 0.3149, 0.6818, 0.2362, 0.7273, 0.3149, 0.6364, 0.3149, 0.7727, 0.2362, 0.8182, 0.3149, 0.7273, 0.3149, 0.7727, 0.2362, 0.8636, 0.2362, 0.8182, 0.3149, 0.8636, 0.2362, 0.9091, 0.3149, 0.8182, 0.3149, 0.04546, 0.2362, 0.09091, 0.3149, 0.0, 0.3149, 0.04546, 0.2362, 0.1364, 0.2362, 0.09091, 0.3149, 0.1364, 0.2362, 0.1818, 0.3149, 0.09091, 0.3149, 0.2273, 0.2362, 0.2727, 0.3149, 0.1818, 0.3149, 0.2273, 0.2362, 0.3182, 0.2362, 0.2727, 0.3149, 0.3182, 0.2362, 0.3636, 0.3149, 0.2727, 0.3149, 0.5, 0.2362, 0.5909, 0.2362, 0.5455, 0.3149, 0.5, 0.2362, 0.5455, 0.1575, 0.5909, 0.2362, 0.5455, 0.1575, 0.6364, 0.1575, 0.5909, 0.2362, 0.6818, 0.2362, 0.7727, 0.2362, 0.7273, 0.3149, 0.6818, 0.2362, 0.7273, 0.1575, 0.7727, 0.2362, 0.7273, 0.1575, 0.8182, 0.1575, 0.7727, 0.2362, 0.8636, 0.2362, 0.9545, 0.2362, 0.9091, 0.3149, 0.8636, 0.2362, 0.9091, 0.1575, 0.9545, 0.2362, 0.9091, 0.1575, 1.0, 0.1575, 0.9545, 0.2362, 0.1364, 0.2362, 0.2273, 0.2362, 0.1818, 0.3149, 0.1364, 0.2362, 0.1818, 0.1575, 0.2273, 0.2362, 0.1818, 0.1575, 0.2727, 0.1575, 0.2273, 0.2362, 0.3182, 0.2362, 0.4091, 0.2362, 0.3636, 0.3149, 0.3182, 0.2362, 0.3636, 0.1575, 0.4091, 0.2362, 0.3636, 0.1575, 0.4545, 0.1575, 0.4091, 0.2362, 0.5, 0.07873, 0.5455, 0.1575, 0.4545, 0.1575, 0.5, 0.07873, 0.5909, 0.07873, 0.5455, 0.1575, 0.5909, 0.07873, 0.6364, 0.1575, 0.5455, 0.1575, 0.6818, 0.07873, 0.7273, 0.1575, 0.6364, 0.1575, 0.6818, 0.07873, 0.7727, 0.07873, 0.7273, 0.1575, 0.7727, 0.07873, 0.8182, 0.1575, 0.7273, 0.1575, 0.8636, 0.07873, 0.9091, 0.1575, 0.8182, 0.1575, 0.8636, 0.07873, 0.9545, 0.07873, 0.9091, 0.1575, 0.9545, 0.07873, 1.0, 0.1575, 0.9091, 0.1575, 0.3636, 0.1575, 0.4091, 0.07873, 0.4545, 0.1575, 0.3636, 0.1575, 0.3182, 0.07873, 0.4091, 0.07873, 0.3182, 0.07873, 0.3636, 0.0, 0.4091, 0.07873, 0.1364, 0.07873, 0.1818, 0.1575, 0.09091, 0.1575, 0.1364, 0.07873, 0.2273, 0.07873, 0.1818, 0.1575, 0.2273, 0.07873, 0.2727, 0.1575, 0.1818, 0.1575, 0.1364, 0.07873, 0.2273, 0.07873, 0.1818, 0.1575, 0.9545, 0.07873, 1.0, 0.1575, 0.9091, 0.1575, 0.2273, 0.07873, 0.2727, 0.1575, 0.1818, 0.1575, 0.1364, 0.07873, 0.1818, 0.1575, 0.09091, 0.1575, 0.3182, 0.07873, 0.3636, 0.0, 0.4091, 0.07873, 0.8636, 0.07873, 0.9545, 0.07873, 0.9091, 0.1575, 0.6818, 0.07873, 0.7273, 0.1575, 0.6364, 0.1575, 0.6818, 0.2362, 0.7273, 0.1575, 0.7727, 0.2362, 0.1818, 0.1575, 0.2727, 0.1575, 0.2273, 0.2362, 0.5455, 0.1575, 0.6364, 0.1575, 0.5909, 0.2362, 0.8636, 0.07873, 0.9091, 0.1575, 0.8182, 0.1575, 0.5909, 0.07873, 0.6364, 0.1575, 0.5455, 0.1575, 0.6818, 0.2362, 0.7727, 0.2362, 0.7273, 0.3149, 0.1364, 0.2362, 0.1818, 0.1575, 0.2273, 0.2362, 0.5, 0.2362, 0.5455, 0.1575, 0.5909, 0.2362, 0.2273, 0.2362, 0.2727, 0.3149, 0.1818, 0.3149, 0.7727, 0.2362, 0.8636, 0.2362, 0.8182, 0.3149, 0.2727, 0.3149, 0.3636, 0.3149, 0.3182, 0.3937, 0.4091, 0.2362, 0.4545, 0.3149, 0.3636, 0.3149, 0.4091, 0.3937, 0.4545, 0.3149, 0.5, 0.3937, 0.7727, 0.3937, 0.8636, 0.3937, 0.8182, 0.4724, 0.1818, 0.0, 0.2273, 0.07873, 0.1364, 0.07873, 0.6818, 0.2362, 0.7273, 0.3149, 0.6364, 0.3149, 0.5909, 0.3937, 0.6818, 0.3937, 0.6364, 0.4724, 0.2727, 0.1575, 0.3182, 0.07873, 0.3636, 0.1575, 0.2273, 0.3937, 0.2727, 0.3149, 0.3182, 0.3937, 0.5909, 0.3937, 0.6364, 0.3149, 0.6818, 0.3937, 0.9091, 0.0, 0.9545, 0.07873, 0.8636, 0.07873, 0.7727, 0.2362, 0.8182, 0.3149, 0.7273, 0.3149, 0.6364, 0.3149, 0.7273, 0.3149, 0.6818, 0.3937, 0.7273, 0.0, 0.7727, 0.07873, 0.6818, 0.07873, 0.1364, 0.2362, 0.1818, 0.3149, 0.09091, 0.3149, 0.7727, 0.3937, 0.8182, 0.3149, 0.8636, 0.3937, 0.5455, 0.0, 0.5909, 0.07873, 0.5, 0.07873, 0.8182, 0.3149, 0.9091, 0.3149, 0.8636, 0.3937, 0.4545, 0.3149, 0.5455, 0.3149, 0.5, 0.3937, 0.6364, 0.1575, 0.7273, 0.1575, 0.6818, 0.2362, 0.5909, 0.2362, 0.6818, 0.2362, 0.6364, 0.3149, 0.4091, 0.2362, 0.5, 0.2362, 0.4545, 0.3149, 0.2727, 0.1575, 0.3636, 0.1575, 0.3182, 0.2362, 0.2273, 0.3937, 0.3182, 0.3937, 0.2727, 0.4724, 0.04546, 0.3937, 0.1364, 0.3937, 0.09091, 0.4724, 0.09091, 0.1575, 0.1818, 0.1575, 0.1364, 0.2362, 0.09091, 0.3149, 0.1818, 0.3149, 0.1364, 0.3937, 0.8636, 0.2362, 0.9091, 0.3149, 0.8182, 0.3149, 0.8182, 0.1575, 0.9091, 0.1575, 0.8636, 0.2362, 0.04546, 0.2362, 0.1364, 0.2362, 0.09091, 0.3149, 0.2273, 0.2362, 0.3182, 0.2362, 0.2727, 0.3149, 0.4545, 0.1575, 0.5455, 0.1575, 0.5, 0.2362, 0.4091, 0.3937, 0.5, 0.3937, 0.4545, 0.4724, 0.5, 0.2362, 0.5455, 0.3149, 0.4545, 0.3149, 0.2727, 0.1575, 0.3182, 0.2362, 0.2273, 0.2362, 0.9091, 0.1575, 1.0, 0.1575, 0.9545, 0.2362, 0.04546, 0.3937, 0.09091, 0.3149, 0.1364, 0.3937, 0.09091, 0.1575, 0.1364, 0.2362, 0.04546, 0.2362, 0.3182, 0.2362, 0.3636, 0.1575, 0.4091, 0.2362, 0.04546, 0.2362, 0.09091, 0.3149, 0.0, 0.3149, 0.8182, 0.1575, 0.8636, 0.2362, 0.7727, 0.2362, 0.5, 0.07873, 0.5455, 0.1575, 0.4545, 0.1575, 0.3182, 0.2362, 0.3636, 0.3149, 0.2727, 0.3149, 0.0, 0.3149, 0.09091, 0.3149, 0.04546, 0.3937, 0.7727, 0.07873, 0.8182, 0.1575, 0.7273, 0.1575, 0.5909, 0.2362, 0.6364, 0.3149, 0.5455, 0.3149, 0.1818, 0.3149, 0.2727, 0.3149, 0.2273, 0.3937, 0.5, 0.2362, 0.5909, 0.2362, 0.5455, 0.3149, 0.8636, 0.2362, 0.9545, 0.2362, 0.9091, 0.3149, 0.4545, 0.1575, 0.5, 0.2362, 0.4091, 0.2362, 0.1364, 0.2362, 0.2273, 0.2362, 0.1818, 0.3149, 0.3182, 0.2362, 0.4091, 0.2362, 0.3636, 0.3149, 0.6364, 0.1575, 0.6818, 0.2362, 0.5909, 0.2362, 0.3636, 0.1575, 0.4545, 0.1575, 0.4091, 0.2362, 0.7273, 0.1575, 0.8182, 0.1575, 0.7727, 0.2362, 0.3636, 0.3149, 0.4545, 0.3149, 0.4091, 0.3937, 0.5, 0.07873, 0.5909, 0.07873, 0.5455, 0.1575, 0.8636, 0.2362, 0.9091, 0.1575, 0.9545, 0.2362, 0.7273, 0.3149, 0.8182, 0.3149, 0.7727, 0.3937, 0.3636, 0.1575, 0.3182, 0.07873, 0.4091, 0.07873, 0.6818, 0.07873, 0.7727, 0.07873, 0.7273, 0.1575, 0.5455, 0.3149, 0.6364, 0.3149, 0.5909, 0.3937, 0.3636, 0.1575, 0.4091, 0.07873, 0.4545, 0.1575, 0.1818, 0.0, 0.2273, 0.07873, 0.1364, 0.07873, 0.2727, 0.1575, 0.3182, 0.07873, 0.3636, 0.1575, 0.9091, 0.0, 0.9545, 0.07873, 0.8636, 0.07873, 0.7273, 0.0, 0.7727, 0.07873, 0.6818, 0.07873, 0.5455, 0.0, 0.5909, 0.07873, 0.5, 0.07873, 0.2727, 0.1575, 0.3636, 0.1575, 0.3182, 0.2362, 0.09091, 0.1575, 0.1818, 0.1575, 0.1364, 0.2362, 0.8182, 0.1575, 0.9091, 0.1575, 0.8636, 0.2362, 0.6364, 0.1575, 0.7273, 0.1575, 0.6818, 0.2362, 0.4545, 0.1575, 0.5455, 0.1575, 0.5, 0.2362, 0.2727, 0.1575, 0.3182, 0.2362, 0.2273, 0.2362, 0.09091, 0.1575, 0.1364, 0.2362, 0.04546, 0.2362, 0.8182, 0.1575, 0.8636, 0.2362, 0.7727, 0.2362, 0.6364, 0.1575, 0.6818, 0.2362, 0.5909, 0.2362, 0.4545, 0.1575, 0.5, 0.2362, 0.4091, 0.2362, 0.1818, 0.3149, 0.2727, 0.3149, 0.2273, 0.3937, 0.0, 0.3149, 0.09091, 0.3149, 0.04546, 0.3937, 0.7273, 0.3149, 0.8182, 0.3149, 0.7727, 0.3937, 0.5455, 0.3149, 0.6364, 0.3149, 0.5909, 0.3937, 0.3636, 0.3149, 0.4545, 0.3149, 0.4091, 0.3937, 0.4091, 0.3937, 0.5, 0.3937, 0.4545, 0.4724, 0.4091, 0.3937, 0.4545, 0.3149, 0.5, 0.3937, 0.4545, 0.3149, 0.5455, 0.3149, 0.5, 0.3937, 0.5909, 0.3937, 0.6818, 0.3937, 0.6364, 0.4724, 0.5909, 0.3937, 0.6364, 0.3149, 0.6818, 0.3937, 0.6364, 0.3149, 0.7273, 0.3149, 0.6818, 0.3937, 0.7727, 0.3937, 0.8636, 0.3937, 0.8182, 0.4724, 0.7727, 0.3937, 0.8182, 0.3149, 0.8636, 0.3937, 0.8182, 0.3149, 0.9091, 0.3149, 0.8636, 0.3937, 0.04546, 0.3937, 0.1364, 0.3937, 0.09091, 0.4724, 0.04546, 0.3937, 0.09091, 0.3149, 0.1364, 0.3937, 0.09091, 0.3149, 0.1818, 0.3149, 0.1364, 0.3937, 0.2273, 0.3937, 0.3182, 0.3937, 0.2727, 0.4724, 0.2273, 0.3937, 0.2727, 0.3149, 0.3182, 0.3937, 0.2727, 0.3149, 0.3636, 0.3149, 0.3182, 0.3937, 0.4091, 0.2362, 0.4545, 0.3149, 0.3636, 0.3149, 0.4091, 0.2362, 0.5, 0.2362, 0.4545, 0.3149, 0.5, 0.2362, 0.5455, 0.3149, 0.4545, 0.3149, 0.5909, 0.2362, 0.6364, 0.3149, 0.5455, 0.3149, 0.5909, 0.2362, 0.6818, 0.2362, 0.6364, 0.3149, 0.6818, 0.2362, 0.7273, 0.3149, 0.6364, 0.3149, 0.7727, 0.2362, 0.8182, 0.3149, 0.7273, 0.3149, 0.7727, 0.2362, 0.8636, 0.2362, 0.8182, 0.3149, 0.8636, 0.2362, 0.9091, 0.3149, 0.8182, 0.3149, 0.04546, 0.2362, 0.09091, 0.3149, 0.0, 0.3149, 0.04546, 0.2362, 0.1364, 0.2362, 0.09091, 0.3149, 0.1364, 0.2362, 0.1818, 0.3149, 0.09091, 0.3149, 0.2273, 0.2362, 0.2727, 0.3149, 0.1818, 0.3149, 0.2273, 0.2362, 0.3182, 0.2362, 0.2727, 0.3149, 0.3182, 0.2362, 0.3636, 0.3149, 0.2727, 0.3149, 0.5, 0.2362, 0.5909, 0.2362, 0.5455, 0.3149, 0.5, 0.2362, 0.5455, 0.1575, 0.5909, 0.2362, 0.5455, 0.1575, 0.6364, 0.1575, 0.5909, 0.2362, 0.6818, 0.2362, 0.7727, 0.2362, 0.7273, 0.3149, 0.6818, 0.2362, 0.7273, 0.1575, 0.7727, 0.2362, 0.7273, 0.1575, 0.8182, 0.1575, 0.7727, 0.2362, 0.8636, 0.2362, 0.9545, 0.2362, 0.9091, 0.3149, 0.8636, 0.2362, 0.9091, 0.1575, 0.9545, 0.2362, 0.9091, 0.1575, 1.0, 0.1575, 0.9545, 0.2362, 0.1364, 0.2362, 0.2273, 0.2362, 0.1818, 0.3149, 0.1364, 0.2362, 0.1818, 0.1575, 0.2273, 0.2362, 0.1818, 0.1575, 0.2727, 0.1575, 0.2273, 0.2362, 0.3182, 0.2362, 0.4091, 0.2362, 0.3636, 0.3149, 0.3182, 0.2362, 0.3636, 0.1575, 0.4091, 0.2362, 0.3636, 0.1575, 0.4545, 0.1575, 0.4091, 0.2362, 0.5, 0.07873, 0.5455, 0.1575, 0.4545, 0.1575, 0.5, 0.07873, 0.5909, 0.07873, 0.5455, 0.1575, 0.5909, 0.07873, 0.6364, 0.1575, 0.5455, 0.1575, 0.6818, 0.07873, 0.7273, 0.1575, 0.6364, 0.1575, 0.6818, 0.07873, 0.7727, 0.07873, 0.7273, 0.1575, 0.7727, 0.07873, 0.8182, 0.1575, 0.7273, 0.1575, 0.8636, 0.07873, 0.9091, 0.1575, 0.8182, 0.1575, 0.8636, 0.07873, 0.9545, 0.07873, 0.9091, 0.1575, 0.9545, 0.07873, 1.0, 0.1575, 0.9091, 0.1575, 0.3636, 0.1575, 0.4091, 0.07873, 0.4545, 0.1575, 0.3636, 0.1575, 0.3182, 0.07873, 0.4091, 0.07873, 0.3182, 0.07873, 0.3636, 0.0, 0.4091, 0.07873, 0.1364, 0.07873, 0.1818, 0.1575, 0.09091, 0.1575, 0.1364, 0.07873, 0.2273, 0.07873, 0.1818, 0.1575, 0.2273, 0.07873, 0.2727, 0.1575, 0.1818, 0.1575, 0.1364, 0.07873, 0.2273, 0.07873, 0.1818, 0.1575, 0.9545, 0.07873, 1.0, 0.1575, 0.9091, 0.1575, 0.2273, 0.07873, 0.2727, 0.1575, 0.1818, 0.1575, 0.1364, 0.07873, 0.1818, 0.1575, 0.09091, 0.1575, 0.3182, 0.07873, 0.3636, 0.0, 0.4091, 0.07873, 0.8636, 0.07873, 0.9545, 0.07873, 0.9091, 0.1575, 0.6818, 0.07873, 0.7273, 0.1575, 0.6364, 0.1575, 0.6818, 0.2362, 0.7273, 0.1575, 0.7727, 0.2362, 0.1818, 0.1575, 0.2727, 0.1575, 0.2273, 0.2362, 0.5455, 0.1575, 0.6364, 0.1575, 0.5909, 0.2362, 0.8636, 0.07873, 0.9091, 0.1575, 0.8182, 0.1575, 0.5909, 0.07873, 0.6364, 0.1575, 0.5455, 0.1575, 0.6818, 0.2362, 0.7727, 0.2362, 0.7273, 0.3149, 0.1364, 0.2362, 0.1818, 0.1575, 0.2273, 0.2362, 0.5, 0.2362, 0.5455, 0.1575, 0.5909, 0.2362, 0.2273, 0.2362, 0.2727, 0.3149, 0.1818, 0.3149, 0.7727, 0.2362, 0.8636, 0.2362, 0.8182, 0.3149, 0.2727, 0.3149, 0.3636, 0.3149, 0.3182, 0.3937, 0.4091, 0.2362, 0.4545, 0.3149, 0.3636, 0.3149, 0.4091, 0.3937, 0.4545, 0.3149, 0.5, 0.3937, 0.7727, 0.3937, 0.8636, 0.3937, 0.8182, 0.4724, 0.1818, 0.0, 0.2273, 0.07873, 0.1364, 0.07873, 0.6818, 0.2362, 0.7273, 0.3149, 0.6364, 0.3149, 0.5909, 0.3937, 0.6818, 0.3937, 0.6364, 0.4724, 0.2727, 0.1575, 0.3182, 0.07873, 0.3636, 0.1575, 0.2273, 0.3937, 0.2727, 0.3149, 0.3182, 0.3937, 0.5909, 0.3937, 0.6364, 0.3149, 0.6818, 0.3937, 0.9091, 0.0, 0.9545, 0.07873, 0.8636, 0.07873, 0.7727, 0.2362, 0.8182, 0.3149, 0.7273, 0.3149, 0.6364, 0.3149, 0.7273, 0.3149, 0.6818, 0.3937, 0.7273, 0.0, 0.7727, 0.07873, 0.6818, 0.07873, 0.1364, 0.2362, 0.1818, 0.3149, 0.09091, 0.3149, 0.7727, 0.3937, 0.8182, 0.3149, 0.8636, 0.3937, 0.5455, 0.0, 0.5909, 0.07873, 0.5, 0.07873, 0.8182, 0.3149, 0.9091, 0.3149, 0.8636, 0.3937, 0.4545, 0.3149, 0.5455, 0.3149, 0.5, 0.3937, 0.6364, 0.1575, 0.7273, 0.1575, 0.6818, 0.2362, 0.5909, 0.2362, 0.6818, 0.2362, 0.6364, 0.3149, 0.4091, 0.2362, 0.5, 0.2362, 0.4545, 0.3149, 0.2727, 0.1575, 0.3636, 0.1575, 0.3182, 0.2362, 0.2273, 0.3937, 0.3182, 0.3937, 0.2727, 0.4724, 0.04546, 0.3937, 0.1364, 0.3937, 0.09091, 0.4724, 0.09091, 0.1575, 0.1818, 0.1575, 0.1364, 0.2362, 0.09091, 0.3149, 0.1818, 0.3149, 0.1364, 0.3937, 0.8636, 0.2362, 0.9091, 0.3149, 0.8182, 0.3149, 0.8182, 0.1575, 0.9091, 0.1575, 0.8636, 0.2362, 0.04546, 0.2362, 0.1364, 0.2362, 0.09091, 0.3149, 0.2273, 0.2362, 0.3182, 0.2362, 0.2727, 0.3149, 0.4545, 0.1575, 0.5455, 0.1575, 0.5, 0.2362, 0.4091, 0.3937, 0.5, 0.3937, 0.4545, 0.4724, 0.5, 0.2362, 0.5455, 0.3149, 0.4545, 0.3149, 0.2727, 0.1575, 0.3182, 0.2362, 0.2273, 0.2362, 0.9091, 0.1575, 1.0, 0.1575, 0.9545, 0.2362, 0.04546, 0.3937, 0.09091, 0.3149, 0.1364, 0.3937, 0.09091, 0.1575, 0.1364, 0.2362, 0.04546, 0.2362, 0.3182, 0.2362, 0.3636, 0.1575, 0.4091, 0.2362, 0.04546, 0.2362, 0.09091, 0.3149, 0.0, 0.3149, 0.8182, 0.1575, 0.8636, 0.2362, 0.7727, 0.2362, 0.5, 0.07873, 0.5455, 0.1575, 0.4545, 0.1575, 0.3182, 0.2362, 0.3636, 0.3149, 0.2727, 0.3149, 0.0, 0.3149, 0.09091, 0.3149, 0.04546, 0.3937, 0.7727, 0.07873, 0.8182, 0.1575, 0.7273, 0.1575, 0.5909, 0.2362, 0.6364, 0.3149, 0.5455, 0.3149, 0.1818, 0.3149, 0.2727, 0.3149, 0.2273, 0.3937, 0.5, 0.2362, 0.5909, 0.2362, 0.5455, 0.3149, 0.8636, 0.2362, 0.9545, 0.2362, 0.9091, 0.3149, 0.4545, 0.1575, 0.5, 0.2362, 0.4091, 0.2362, 0.1364, 0.2362, 0.2273, 0.2362, 0.1818, 0.3149, 0.3182, 0.2362, 0.4091, 0.2362, 0.3636, 0.3149, 0.6364, 0.1575, 0.6818, 0.2362, 0.5909, 0.2362, 0.3636, 0.1575, 0.4545, 0.1575, 0.4091, 0.2362, 0.7273, 0.1575, 0.8182, 0.1575, 0.7727, 0.2362, 0.3636, 0.3149, 0.4545, 0.3149, 0.4091, 0.3937, 0.5, 0.07873, 0.5909, 0.07873, 0.5455, 0.1575, 0.8636, 0.2362, 0.9091, 0.1575, 0.9545, 0.2362, 0.7273, 0.3149, 0.8182, 0.3149, 0.7727, 0.3937, 0.3636, 0.1575, 0.3182, 0.07873, 0.4091, 0.07873, 0.6818, 0.07873, 0.7727, 0.07873, 0.7273, 0.1575, 0.5455, 0.3149, 0.6364, 0.3149, 0.5909, 0.3937, 0.3636, 0.1575, 0.4091, 0.07873, 0.4545, 0.1575])
me_icosphere.update()

# ---- objects
ob_trunk = bpy.data.objects.new('Trunk', me_cylinder)
ob_leafs = bpy.data.objects.new('Leafs', me_icosphere)

# ---- transforms, parenting, visibility, modifiers, constraints
ob_trunk.location = (0.0, 0.0, 0.0)
ob_leafs.location = (0.0, 0.0, 0.0)

# ---- collection membership
col_collection.objects.link(ob_trunk)
col_collection.objects.link(ob_leafs)

# ---- scene / render settings (as saved in the file)
scene.frame_start = 1; scene.frame_end = 250; scene.frame_set(1)
scene.render.engine = 'BLENDER_EEVEE_NEXT'
scene.cycles.sampling_pattern = 'TABULATED_SOBOL'
scene.cycles.use_light_tree = False
scene.view_settings.view_transform = 'Filmic'
bpy.context.view_layer.update()

# ---- added for rendering (the .blend has no active camera and no usable light): camera, sun
cam_auto = bpy.data.cameras.new('AutoCamera')
cam_auto.lens = 50.0
cam_auto.sensor_width = 36.0
cam_auto.clip_end = 1000.0
ob_auto_camera = bpy.data.objects.new('AutoCamera', cam_auto)
scene.collection.objects.link(ob_auto_camera)
ob_auto_camera.location = (2.32947, -2.72263, 2.26514)
ob_auto_camera.rotation_euler = (1.09748, -7.21219e-08, 0.694738)
scene.camera = ob_auto_camera
light_auto_sun = bpy.data.lights.new('AutoSun', 'SUN')
light_auto_sun.energy = 3.0
light_auto_sun.angle = 0.0523599
ob_auto_sun = bpy.data.objects.new('AutoSun', light_auto_sun)
scene.collection.objects.link(ob_auto_sun)
ob_auto_sun.rotation_euler = (0.872665, 0.174533, 0.523599)
bpy.context.view_layer.update()
